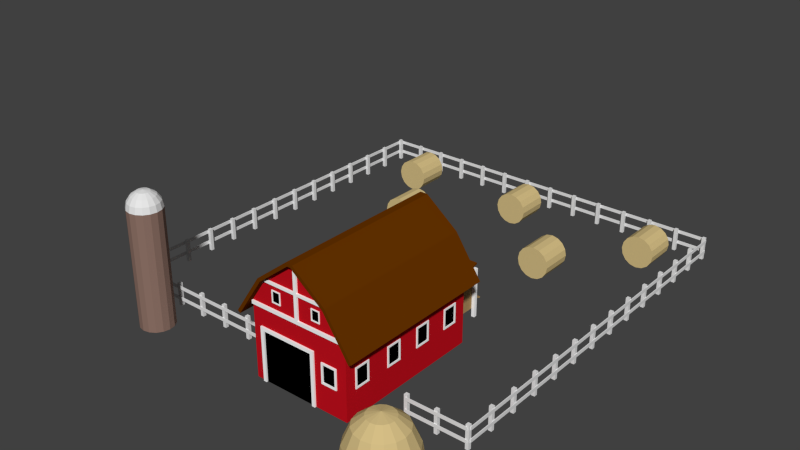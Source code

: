 # Source: farm.blend  (saved by Blender 2.76.0; exported with 4.5.12 LTS)
import bpy
from mathutils import Matrix  # noqa: F401  (used for matrix-valued properties, if any)

bpy.ops.wm.read_factory_settings(use_empty=True)
scene = bpy.context.scene
scene.name = 'Scene'

# ---- collections
col_collection_1 = bpy.data.collections.new('Collection 1'); scene.collection.children.link(col_collection_1)

# ---- materials (node trees are filled in below, after node groups)
mat_hay = bpy.data.materials.new('Hay')
mat_hay.alpha_threshold = 0.0
mat_hay.use_transparent_shadow = False
mat_hay.diffuse_color = (0.6724, 0.521, 0.2384, 1.0)
mat_hay.roughness = 0.5
mat_roof = bpy.data.materials.new('Roof')
mat_roof.alpha_threshold = 0.0
mat_roof.use_transparent_shadow = False
mat_roof.diffuse_color = (0.1329, 0.0331, 0.0, 1.0)
mat_roof.roughness = 0.5
mat_chickenbox = bpy.data.materials.new('ChickenBox')
mat_chickenbox.alpha_threshold = 0.0
mat_chickenbox.use_transparent_shadow = False
mat_chickenbox.diffuse_color = (0.4233, 0.2747, 0.117, 1.0)
mat_chickenbox.roughness = 0.5
mat_beams = bpy.data.materials.new('Beams')
mat_beams.alpha_threshold = 0.0
mat_beams.use_transparent_shadow = False
mat_beams.diffuse_color = (1.0, 1.0, 1.0, 1.0)
mat_beams.roughness = 0.5
mat_inside = bpy.data.materials.new('Inside')
mat_inside.alpha_threshold = 0.0
mat_inside.use_transparent_shadow = False
mat_inside.diffuse_color = (0.0, 0.0, 0.0, 1.0)
mat_inside.roughness = 0.5
mat_body = bpy.data.materials.new('Body')
mat_body.alpha_threshold = 0.0
mat_body.use_transparent_shadow = False
mat_body.diffuse_color = (0.2705, 0.1683, 0.1356, 1.0)
mat_body.roughness = 0.5
mat_top = bpy.data.materials.new('Top')
mat_top.alpha_threshold = 0.0
mat_top.use_transparent_shadow = False
mat_top.roughness = 0.5
mat_barn = bpy.data.materials.new('Barn')
mat_barn.alpha_threshold = 0.0
mat_barn.use_transparent_shadow = False
mat_barn.diffuse_color = (0.5596, 0.006014, 0.01333, 1.0)
mat_barn.roughness = 0.5

# ---- material node trees

# ---- world
world_world = bpy.data.worlds.new('World'); scene.world = world_world
world_world.color = (0.05088, 0.05088, 0.05088)
world_world.use_sun_shadow = False
world_world.sun_shadow_jitter_overblur = 0.0
world_world.cycles.sampling_method = 'MANUAL'
world_world.cycles.sample_map_resolution = 256

# ---- meshes
me_sphere_002 = bpy.data.meshes.new('Sphere.002')
me_sphere_002.from_pydata([(5.235, -3.0, 2.51), (4.586, -3.0, 1.951), (4.152, -3.0, 0.941), (4.0, -3.0, 0.004085), (5.293, -2.707, 2.51), (4.693, -2.459, 1.951), (4.293, -2.293, 0.941), (4.152, -2.235, 0.004085), (5.459, -2.459, 2.51), (5.0, -2.0, 1.951), (4.693, -1.693, 0.941), (4.586, -1.586, 0.004085), (5.707, -2.293, 2.51), (5.459, -1.693, 1.951), (5.293, -1.293, 0.941), (5.235, -1.152, 0.004085), (6.0, -2.235, 2.51), (6.0, -1.586, 1.951), (6.0, -1.152, 0.941), (6.0, -1.0, 0.004085), (6.293, -2.293, 2.51), (6.541, -1.693, 1.951), (6.707, -1.293, 0.941), (6.765, -1.152, 0.004085), (6.0, -3.0, 2.7), (6.541, -2.459, 2.51), (7.0, -2.0, 1.951), (7.307, -1.693, 0.941), (7.414, -1.586, 0.004085), (6.707, -2.707, 2.51), (7.307, -2.459, 1.951), (7.707, -2.293, 0.941), (7.848, -2.235, 0.004085), (6.765, -3.0, 2.51), (7.414, -3.0, 1.951), (7.848, -3.0, 0.941), (8.0, -3.0, 0.004085), (6.707, -3.293, 2.51), (7.307, -3.541, 1.951), (7.707, -3.707, 0.941), (7.848, -3.765, 0.004085), (6.541, -3.541, 2.51), (7.0, -4.0, 1.951), (7.307, -4.307, 0.941), (7.414, -4.414, 0.004085), (6.293, -3.707, 2.51), (6.541, -4.307, 1.951), (6.707, -4.707, 0.941), (6.765, -4.848, 0.004085), (6.0, -3.765, 2.51), (6.0, -4.414, 1.951), (6.0, -4.848, 0.941), (6.0, -5.0, 0.004085), (5.707, -3.707, 2.51), (5.459, -4.307, 1.951), (5.293, -4.707, 0.941), (5.235, -4.848, 0.004085), (5.459, -3.541, 2.51), (5.0, -4.0, 1.951), (4.693, -4.307, 0.941), (4.586, -4.414, 0.004085), (5.293, -3.293, 2.51), (4.693, -3.541, 1.951), (4.293, -3.707, 0.941), (4.152, -3.765, 0.004085)], [], [(2, 1, 5, 6), (3, 2, 6, 7), (1, 0, 4, 5), (7, 6, 10, 11), (5, 4, 8, 9), (6, 5, 9, 10), (11, 10, 14, 15), (9, 8, 12, 13), (10, 9, 13, 14), (14, 13, 17, 18), (15, 14, 18, 19), (13, 12, 16, 17), (18, 17, 21, 22), (19, 18, 22, 23), (17, 16, 20, 21), (23, 22, 27, 28), (21, 20, 25, 26), (22, 21, 26, 27), (26, 25, 29, 30), (27, 26, 30, 31), (28, 27, 31, 32), (31, 30, 34, 35), (32, 31, 35, 36), (30, 29, 33, 34), (36, 35, 39, 40), (34, 33, 37, 38), (35, 34, 38, 39), (40, 39, 43, 44), (38, 37, 41, 42), (39, 38, 42, 43), (43, 42, 46, 47), (44, 43, 47, 48), (42, 41, 45, 46), (47, 46, 50, 51), (48, 47, 51, 52), (46, 45, 49, 50), (52, 51, 55, 56), (50, 49, 53, 54), (51, 50, 54, 55), (56, 55, 59, 60), (54, 53, 57, 58), (55, 54, 58, 59), (59, 58, 62, 63), (60, 59, 63, 64), (58, 57, 61, 62), (0, 24, 4), (4, 24, 8), (8, 24, 12), (12, 24, 16), (16, 24, 20), (20, 24, 25), (25, 24, 29), (29, 24, 33), (33, 24, 37), (37, 24, 41), (41, 24, 45), (45, 24, 49), (49, 24, 53), (53, 24, 57), (57, 24, 61), (63, 62, 1, 2), (61, 24, 0), (64, 63, 2, 3), (62, 61, 0, 1)])
me_sphere_002.materials.append(mat_hay)
me_sphere_002.use_remesh_preserve_volume = False
me_sphere_002.use_remesh_preserve_attributes = False
me_sphere_002.use_mirror_vertex_groups = False
me_sphere_002.update()
me_cylinder_004 = bpy.data.meshes.new('Cylinder.004')
me_cylinder_004.from_pydata([(2.0, 17.0, 1.0), (2.0, 15.0, 1.0), (2.0, 17.0, 2.0), (2.0, 15.0, 2.0), (2.383, 17.0, 1.924), (2.383, 15.0, 1.924), (2.707, 17.0, 1.707), (2.707, 15.0, 1.707), (2.924, 17.0, 1.383), (2.924, 15.0, 1.383), (3.0, 17.0, 1.0), (3.0, 15.0, 1.0), (2.924, 17.0, 0.6173), (2.924, 15.0, 0.6173), (2.707, 17.0, 0.2929), (2.707, 15.0, 0.2929), (2.383, 17.0, 0.07612), (2.383, 15.0, 0.07612), (2.0, 17.0, 5.96e-08), (2.0, 15.0, 0.0), (1.617, 17.0, 0.07612), (1.617, 15.0, 0.07612), (1.293, 17.0, 0.2929), (1.293, 15.0, 0.2929), (1.076, 17.0, 0.6173), (1.076, 15.0, 0.6173), (1.0, 17.0, 1.0), (1.0, 15.0, 1.0), (1.076, 17.0, 1.383), (1.076, 15.0, 1.383), (1.293, 17.0, 1.707), (1.293, 15.0, 1.707), (1.617, 17.0, 1.924), (1.617, 15.0, 1.924)], [], [(0, 2, 4), (1, 5, 3), (2, 3, 5, 4), (0, 4, 6), (1, 7, 5), (4, 5, 7, 6), (0, 6, 8), (1, 9, 7), (6, 7, 9, 8), (0, 8, 10), (1, 11, 9), (8, 9, 11, 10), (0, 10, 12), (1, 13, 11), (10, 11, 13, 12), (0, 12, 14), (1, 15, 13), (12, 13, 15, 14), (0, 14, 16), (1, 17, 15), (14, 15, 17, 16), (0, 16, 18), (1, 19, 17), (16, 17, 19, 18), (0, 18, 20), (1, 21, 19), (18, 19, 21, 20), (0, 20, 22), (1, 23, 21), (20, 21, 23, 22), (0, 22, 24), (1, 25, 23), (22, 23, 25, 24), (0, 24, 26), (1, 27, 25), (24, 25, 27, 26), (0, 26, 28), (1, 29, 27), (26, 27, 29, 28), (0, 28, 30), (1, 31, 29), (28, 29, 31, 30), (0, 30, 32), (1, 33, 31), (30, 31, 33, 32), (0, 32, 2), (1, 3, 33), (32, 33, 3, 2)])
me_cylinder_004.materials.append(mat_hay)
me_cylinder_004.use_remesh_preserve_volume = False
me_cylinder_004.use_remesh_preserve_attributes = False
me_cylinder_004.use_mirror_vertex_groups = False
me_cylinder_004.update()
me_cylinder_003 = bpy.data.meshes.new('Cylinder.003')
me_cylinder_003.from_pydata([(-8.0, 17.0, 1.0), (-8.0, 15.0, 1.0), (-8.0, 17.0, 2.0), (-8.0, 15.0, 2.0), (-7.617, 17.0, 1.924), (-7.617, 15.0, 1.924), (-7.293, 17.0, 1.707), (-7.293, 15.0, 1.707), (-7.076, 17.0, 1.383), (-7.076, 15.0, 1.383), (-7.0, 17.0, 1.0), (-7.0, 15.0, 1.0), (-7.076, 17.0, 0.6173), (-7.076, 15.0, 0.6173), (-7.293, 17.0, 0.2929), (-7.293, 15.0, 0.2929), (-7.617, 17.0, 0.07612), (-7.617, 15.0, 0.07612), (-8.0, 17.0, 5.96e-08), (-8.0, 15.0, 0.0), (-8.383, 17.0, 0.07612), (-8.383, 15.0, 0.07612), (-8.707, 17.0, 0.2929), (-8.707, 15.0, 0.2929), (-8.924, 17.0, 0.6173), (-8.924, 15.0, 0.6173), (-9.0, 17.0, 1.0), (-9.0, 15.0, 1.0), (-8.924, 17.0, 1.383), (-8.924, 15.0, 1.383), (-8.707, 17.0, 1.707), (-8.707, 15.0, 1.707), (-8.383, 17.0, 1.924), (-8.383, 15.0, 1.924)], [], [(0, 2, 4), (1, 5, 3), (2, 3, 5, 4), (0, 4, 6), (1, 7, 5), (4, 5, 7, 6), (0, 6, 8), (1, 9, 7), (6, 7, 9, 8), (0, 8, 10), (1, 11, 9), (8, 9, 11, 10), (0, 10, 12), (1, 13, 11), (10, 11, 13, 12), (0, 12, 14), (1, 15, 13), (12, 13, 15, 14), (0, 14, 16), (1, 17, 15), (14, 15, 17, 16), (0, 16, 18), (1, 19, 17), (16, 17, 19, 18), (0, 18, 20), (1, 21, 19), (18, 19, 21, 20), (0, 20, 22), (1, 23, 21), (20, 21, 23, 22), (0, 22, 24), (1, 25, 23), (22, 23, 25, 24), (0, 24, 26), (1, 27, 25), (24, 25, 27, 26), (0, 26, 28), (1, 29, 27), (26, 27, 29, 28), (0, 28, 30), (1, 31, 29), (28, 29, 31, 30), (0, 30, 32), (1, 33, 31), (30, 31, 33, 32), (0, 32, 2), (1, 3, 33), (32, 33, 3, 2)])
me_cylinder_003.materials.append(mat_hay)
me_cylinder_003.use_remesh_preserve_volume = False
me_cylinder_003.use_remesh_preserve_attributes = False
me_cylinder_003.use_mirror_vertex_groups = False
me_cylinder_003.update()
me_cylinder_002 = bpy.data.meshes.new('Cylinder.002')
me_cylinder_002.from_pydata([(6.0, 22.0, 1.0), (6.0, 20.0, 1.0), (6.0, 22.0, 2.0), (6.0, 20.0, 2.0), (6.383, 22.0, 1.924), (6.383, 20.0, 1.924), (6.707, 22.0, 1.707), (6.707, 20.0, 1.707), (6.924, 22.0, 1.383), (6.924, 20.0, 1.383), (7.0, 22.0, 1.0), (7.0, 20.0, 1.0), (6.924, 22.0, 0.6173), (6.924, 20.0, 0.6173), (6.707, 22.0, 0.2929), (6.707, 20.0, 0.2929), (6.383, 22.0, 0.07612), (6.383, 20.0, 0.07612), (6.0, 22.0, 5.96e-08), (6.0, 20.0, 0.0), (5.617, 22.0, 0.07612), (5.617, 20.0, 0.07612), (5.293, 22.0, 0.2929), (5.293, 20.0, 0.2929), (5.076, 22.0, 0.6173), (5.076, 20.0, 0.6173), (5.0, 22.0, 1.0), (5.0, 20.0, 1.0), (5.076, 22.0, 1.383), (5.076, 20.0, 1.383), (5.293, 22.0, 1.707), (5.293, 20.0, 1.707), (5.617, 22.0, 1.924), (5.617, 20.0, 1.924)], [], [(0, 2, 4), (1, 5, 3), (2, 3, 5, 4), (0, 4, 6), (1, 7, 5), (4, 5, 7, 6), (0, 6, 8), (1, 9, 7), (6, 7, 9, 8), (0, 8, 10), (1, 11, 9), (8, 9, 11, 10), (0, 10, 12), (1, 13, 11), (10, 11, 13, 12), (0, 12, 14), (1, 15, 13), (12, 13, 15, 14), (0, 14, 16), (1, 17, 15), (14, 15, 17, 16), (0, 16, 18), (1, 19, 17), (16, 17, 19, 18), (0, 18, 20), (1, 21, 19), (18, 19, 21, 20), (0, 20, 22), (1, 23, 21), (20, 21, 23, 22), (0, 22, 24), (1, 25, 23), (22, 23, 25, 24), (0, 24, 26), (1, 27, 25), (24, 25, 27, 26), (0, 26, 28), (1, 29, 27), (26, 27, 29, 28), (0, 28, 30), (1, 31, 29), (28, 29, 31, 30), (0, 30, 32), (1, 33, 31), (30, 31, 33, 32), (0, 32, 2), (1, 3, 33), (32, 33, 3, 2)])
me_cylinder_002.materials.append(mat_hay)
me_cylinder_002.use_remesh_preserve_volume = False
me_cylinder_002.use_remesh_preserve_attributes = False
me_cylinder_002.use_mirror_vertex_groups = False
me_cylinder_002.update()
me_cylinder_001 = bpy.data.meshes.new('Cylinder.001')
me_cylinder_001.from_pydata([(-3.0, 22.0, 1.0), (-3.0, 20.0, 1.0), (-3.0, 22.0, 2.0), (-3.0, 20.0, 2.0), (-2.617, 22.0, 1.924), (-2.617, 20.0, 1.924), (-2.293, 22.0, 1.707), (-2.293, 20.0, 1.707), (-2.076, 22.0, 1.383), (-2.076, 20.0, 1.383), (-2.0, 22.0, 1.0), (-2.0, 20.0, 1.0), (-2.076, 22.0, 0.6173), (-2.076, 20.0, 0.6173), (-2.293, 22.0, 0.2929), (-2.293, 20.0, 0.2929), (-2.617, 22.0, 0.07612), (-2.617, 20.0, 0.07612), (-3.0, 22.0, 5.96e-08), (-3.0, 20.0, 0.0), (-3.383, 22.0, 0.07612), (-3.383, 20.0, 0.07612), (-3.707, 22.0, 0.2929), (-3.707, 20.0, 0.2929), (-3.924, 22.0, 0.6173), (-3.924, 20.0, 0.6173), (-4.0, 22.0, 1.0), (-4.0, 20.0, 1.0), (-3.924, 22.0, 1.383), (-3.924, 20.0, 1.383), (-3.707, 22.0, 1.707), (-3.707, 20.0, 1.707), (-3.383, 22.0, 1.924), (-3.383, 20.0, 1.924)], [], [(0, 2, 4), (1, 5, 3), (2, 3, 5, 4), (0, 4, 6), (1, 7, 5), (4, 5, 7, 6), (0, 6, 8), (1, 9, 7), (6, 7, 9, 8), (0, 8, 10), (1, 11, 9), (8, 9, 11, 10), (0, 10, 12), (1, 13, 11), (10, 11, 13, 12), (0, 12, 14), (1, 15, 13), (12, 13, 15, 14), (0, 14, 16), (1, 17, 15), (14, 15, 17, 16), (0, 16, 18), (1, 19, 17), (16, 17, 19, 18), (0, 18, 20), (1, 21, 19), (18, 19, 21, 20), (0, 20, 22), (1, 23, 21), (20, 21, 23, 22), (0, 22, 24), (1, 25, 23), (22, 23, 25, 24), (0, 24, 26), (1, 27, 25), (24, 25, 27, 26), (0, 26, 28), (1, 29, 27), (26, 27, 29, 28), (0, 28, 30), (1, 31, 29), (28, 29, 31, 30), (0, 30, 32), (1, 33, 31), (30, 31, 33, 32), (0, 32, 2), (1, 3, 33), (32, 33, 3, 2)])
me_cylinder_001.materials.append(mat_hay)
me_cylinder_001.use_remesh_preserve_volume = False
me_cylinder_001.use_remesh_preserve_attributes = False
me_cylinder_001.use_mirror_vertex_groups = False
me_cylinder_001.update()
me_cylinder = bpy.data.meshes.new('Cylinder')
me_cylinder.from_pydata([(-11.0, 22.0, 1.0), (-11.0, 20.0, 1.0), (-11.0, 22.0, 2.0), (-11.0, 20.0, 2.0), (-10.62, 22.0, 1.924), (-10.62, 20.0, 1.924), (-10.29, 22.0, 1.707), (-10.29, 20.0, 1.707), (-10.08, 22.0, 1.383), (-10.08, 20.0, 1.383), (-10.0, 22.0, 1.0), (-10.0, 20.0, 1.0), (-10.08, 22.0, 0.6173), (-10.08, 20.0, 0.6173), (-10.29, 22.0, 0.2929), (-10.29, 20.0, 0.2929), (-10.62, 22.0, 0.07612), (-10.62, 20.0, 0.07612), (-11.0, 22.0, 5.96e-08), (-11.0, 20.0, 0.0), (-11.38, 22.0, 0.07612), (-11.38, 20.0, 0.07612), (-11.71, 22.0, 0.2929), (-11.71, 20.0, 0.2929), (-11.92, 22.0, 0.6173), (-11.92, 20.0, 0.6173), (-12.0, 22.0, 1.0), (-12.0, 20.0, 1.0), (-11.92, 22.0, 1.383), (-11.92, 20.0, 1.383), (-11.71, 22.0, 1.707), (-11.71, 20.0, 1.707), (-11.38, 22.0, 1.924), (-11.38, 20.0, 1.924)], [], [(0, 2, 4), (1, 5, 3), (2, 3, 5, 4), (0, 4, 6), (1, 7, 5), (4, 5, 7, 6), (0, 6, 8), (1, 9, 7), (6, 7, 9, 8), (0, 8, 10), (1, 11, 9), (8, 9, 11, 10), (0, 10, 12), (1, 13, 11), (10, 11, 13, 12), (0, 12, 14), (1, 15, 13), (12, 13, 15, 14), (0, 14, 16), (1, 17, 15), (14, 15, 17, 16), (0, 16, 18), (1, 19, 17), (16, 17, 19, 18), (0, 18, 20), (1, 21, 19), (18, 19, 21, 20), (0, 20, 22), (1, 23, 21), (20, 21, 23, 22), (0, 22, 24), (1, 25, 23), (22, 23, 25, 24), (0, 24, 26), (1, 27, 25), (24, 25, 27, 26), (0, 26, 28), (1, 29, 27), (26, 27, 29, 28), (0, 28, 30), (1, 31, 29), (28, 29, 31, 30), (0, 30, 32), (1, 33, 31), (30, 31, 33, 32), (0, 32, 2), (1, 3, 33), (32, 33, 3, 2)])
me_cylinder.materials.append(mat_hay)
me_cylinder.use_remesh_preserve_volume = False
me_cylinder.use_remesh_preserve_attributes = False
me_cylinder.use_mirror_vertex_groups = False
me_cylinder.update()
me_cube_010 = bpy.data.meshes.new('Cube.010')
me_cube_010.from_pydata([(-2.4, 9.6, 0.0), (-2.4, 9.6, 3.0), (-2.2, 9.6, 0.0), (-2.2, 9.6, 3.0), (-2.4, 9.4, 0.0), (-2.4, 9.4, 3.0), (-2.2, 9.4, 0.0), (-2.2, 9.4, 3.0), (1.8, 9.6, 1.192e-07), (1.8, 9.6, 3.0), (2.0, 9.6, 1.192e-07), (2.0, 9.6, 3.0), (1.8, 9.4, 1.192e-07), (1.8, 9.4, 3.0), (2.0, 9.4, 1.192e-07), (2.0, 9.4, 3.0), (1.8, 7.4, 1.192e-07), (1.8, 7.4, 2.5), (2.0, 7.4, 1.192e-07), (2.0, 7.4, 2.5), (1.8, 7.2, 1.192e-07), (1.8, 7.2, 2.5), (2.0, 7.2, 1.192e-07), (2.0, 7.2, 2.5), (-2.4, 7.4, 0.0), (-2.4, 7.4, 2.5), (-2.2, 7.4, 0.0), (-2.2, 7.4, 2.5), (-2.4, 7.2, 0.0), (-2.4, 7.2, 2.5), (-2.2, 7.2, 0.0), (-2.2, 7.2, 2.5), (-2.2, 9.4, 0.5), (-2.2, 9.4, 3.0), (1.8, 9.4, 0.5), (1.8, 9.4, 3.0), (-2.2, 7.4, 0.5), (-2.2, 7.4, 2.5), (1.8, 7.4, 0.5), (1.8, 7.4, 2.5), (-2.2, 9.376, 3.097), (1.8, 9.376, 3.097), (1.8, 7.376, 2.597), (-2.2, 7.376, 2.597), (-2.2, 9.788, 3.097), (1.8, 9.788, 3.097), (-2.2, 9.764, 3.194), (1.8, 9.764, 3.194), (1.8, 7.206, 2.451), (-2.2, 7.206, 2.451), (1.8, 7.182, 2.549), (-2.2, 7.182, 2.549), (1.1, 9.5, 0.8), (1.1, 9.5, 2.3), (1.3, 9.5, 0.6), (1.3, 9.5, 2.5), (1.1, 9.4, 0.8), (1.1, 9.4, 2.3), (1.3, 9.4, 0.6), (1.3, 9.4, 2.5), (0.1, 9.5, 2.3), (-0.1, 9.5, 2.5), (0.1, 9.4, 2.3), (-0.1, 9.4, 2.5), (0.1, 9.5, 0.8), (-0.1, 9.5, 0.6), (0.1, 9.4, 0.8), (-0.1, 9.4, 0.6), (0.2, 11.29, -0.01793), (0.2, 11.33, 0.0727), (1.0, 11.29, -0.01793), (1.0, 11.33, 0.0727), (0.2, 9.473, 0.8273), (0.2, 9.515, 0.9179), (1.0, 9.473, 0.8273), (1.0, 9.515, 0.9179)], [], [(1, 3, 2, 0), (3, 7, 6, 2), (7, 5, 4, 6), (5, 1, 0, 4), (5, 7, 3, 1), (9, 11, 10, 8), (11, 15, 14, 10), (15, 13, 12, 14), (13, 9, 8, 12), (13, 15, 11, 9), (17, 19, 18, 16), (19, 23, 22, 18), (23, 21, 20, 22), (21, 17, 16, 20), (21, 23, 19, 17), (25, 27, 26, 24), (27, 31, 30, 26), (31, 29, 28, 30), (29, 25, 24, 28), (29, 31, 27, 25), (35, 39, 38, 34), (39, 37, 36, 38), (37, 33, 32, 36), (32, 34, 38, 36), (37, 39, 48, 49), (43, 42, 41, 40), (33, 40, 46, 44), (33, 37, 43, 40), (39, 35, 41, 42), (45, 44, 46, 47), (35, 33, 44, 45), (40, 41, 47, 46), (41, 35, 45, 47), (49, 48, 50, 51), (39, 42, 50, 48), (42, 43, 51, 50), (43, 37, 49, 51), (53, 55, 54, 52), (55, 59, 58, 54), (34, 58, 59, 35), (57, 53, 52, 56), (32, 67, 58, 34), (32, 33, 63, 67), (55, 53, 60, 61), (53, 57, 62, 60), (59, 55, 61, 63), (69, 71, 70, 68), (61, 60, 64, 65), (60, 62, 66, 64), (63, 61, 65, 67), (66, 56, 52, 64), (58, 67, 65, 54), (52, 54, 65, 64), (33, 35, 59, 63), (71, 75, 74, 70), (75, 73, 72, 74), (73, 69, 68, 72), (68, 70, 74, 72), (73, 75, 71, 69), (57, 56, 66, 62)])
me_cube_010.polygons.foreach_set('material_index', [2, 2, 2, 2, 2, 2, 2, 2, 2, 2, 2, 2, 2, 1, 2, 2, 1, 2, 2, 2, 1, 1, 1, 1, 0, 0, 0, 0, 0, 0, 0, 0, 0, 0, 0, 0, 0, 1, 1, 1, 1, 1, 1, 1, 1, 1, 1, 1, 1, 1, 1, 1, 1, 1, 1, 1, 1, 1, 1, 3])
me_cube_010.materials.append(mat_roof)
me_cube_010.materials.append(mat_chickenbox)
me_cube_010.materials.append(mat_beams)
me_cube_010.materials.append(mat_inside)
me_cube_010.use_remesh_preserve_volume = False
me_cube_010.use_remesh_preserve_attributes = False
me_cube_010.use_mirror_vertex_groups = False
me_cube_010.update()
me_cube_005 = bpy.data.meshes.new('Cube.005')
me_cube_005.from_pydata([(6.7, -0.05, 0.6), (8.5, -0.05, 0.6), (6.7, 6.407e-07, 0.6), (8.5, 5.066e-07, 0.6), (6.7, -0.05, 0.4), (8.5, -0.05, 0.4), (6.7, 6.407e-07, 0.4), (8.5, 5.066e-07, 0.4), (6.7, -0.05, 1.3), (8.5, -0.05, 1.3), (6.7, 6.407e-07, 1.3), (8.5, 5.066e-07, 1.3), (6.7, -0.05, 1.1), (8.5, -0.05, 1.1), (6.7, 6.407e-07, 1.1), (8.5, 5.066e-07, 1.1), (6.6, 8.196e-07, 0.0), (6.6, 8.196e-07, 1.4), (6.6, 0.2, 0.0), (6.6, 0.2, 1.4), (6.8, 7.898e-07, 0.0), (6.8, 7.898e-07, 1.4), (6.8, 0.2, 0.0), (6.8, 0.2, 1.4), (4.901, -0.05, 0.6), (6.701, -0.05, 0.6), (4.901, 9.537e-07, 0.6), (6.701, 8.196e-07, 0.6), (4.901, -0.05, 0.4), (6.701, -0.05, 0.4), (4.901, 9.537e-07, 0.4), (6.701, 8.196e-07, 0.4), (4.901, -0.05, 1.3), (6.701, -0.05, 1.3), (4.901, 9.537e-07, 1.3), (6.701, 8.196e-07, 1.3), (4.901, -0.05, 1.1), (6.701, -0.05, 1.1), (4.901, 9.537e-07, 1.1), (6.701, 8.196e-07, 1.1), (4.801, 1.14e-06, 0.0), (4.801, 1.14e-06, 1.4), (4.801, 0.2, 0.0), (4.801, 0.2, 1.4), (5.001, 1.103e-06, 0.0), (5.001, 1.103e-06, 1.4), (5.001, 0.2, 0.0), (5.001, 0.2, 1.4), (8.65, 21.7, 0.6), (8.65, 23.5, 0.6), (8.6, 21.7, 0.6), (8.6, 23.5, 0.6), (8.65, 21.7, 0.4), (8.65, 23.5, 0.4), (8.6, 21.7, 0.4), (8.6, 23.5, 0.4), (8.65, 21.7, 1.3), (8.65, 23.5, 1.3), (8.6, 21.7, 1.3), (8.6, 23.5, 1.3), (8.65, 21.7, 1.1), (8.65, 23.5, 1.1), (8.6, 21.7, 1.1), (8.6, 23.5, 1.1), (8.6, 21.6, 0.0), (8.6, 21.6, 1.4), (8.4, 21.6, 0.0), (8.4, 21.6, 1.4), (8.6, 21.8, 0.0), (8.6, 21.8, 1.4), (8.4, 21.8, 0.0), (8.4, 21.8, 1.4), (8.65, 19.9, 0.6), (8.65, 21.7, 0.6), (8.6, 19.9, 0.6), (8.6, 21.7, 0.6), (8.65, 19.9, 0.4), (8.65, 21.7, 0.4), (8.6, 19.9, 0.4), (8.6, 21.7, 0.4), (8.65, 19.9, 1.3), (8.65, 21.7, 1.3), (8.6, 19.9, 1.3), (8.6, 21.7, 1.3), (8.65, 19.9, 1.1), (8.65, 21.7, 1.1), (8.6, 19.9, 1.1), (8.6, 21.7, 1.1), (8.6, 19.8, 0.0), (8.6, 19.8, 1.4), (8.4, 19.8, 0.0), (8.4, 19.8, 1.4), (8.6, 20.0, 0.0), (8.6, 20.0, 1.4), (8.4, 20.0, 0.0), (8.4, 20.0, 1.4), (8.65, 18.1, 0.6), (8.65, 19.9, 0.6), (8.6, 18.1, 0.6), (8.6, 19.9, 0.6), (8.65, 18.1, 0.4), (8.65, 19.9, 0.4), (8.6, 18.1, 0.4), (8.6, 19.9, 0.4), (8.65, 18.1, 1.3), (8.65, 19.9, 1.3), (8.6, 18.1, 1.3), (8.6, 19.9, 1.3), (8.65, 18.1, 1.1), (8.65, 19.9, 1.1), (8.6, 18.1, 1.1), (8.6, 19.9, 1.1), (8.6, 18.0, 0.0), (8.6, 18.0, 1.4), (8.4, 18.0, 0.0), (8.4, 18.0, 1.4), (8.6, 18.2, 0.0), (8.6, 18.2, 1.4), (8.4, 18.2, 0.0), (8.4, 18.2, 1.4), (8.65, 16.3, 0.6), (8.65, 18.1, 0.6), (8.6, 16.3, 0.6), (8.6, 18.1, 0.6), (8.65, 16.3, 0.4), (8.65, 18.1, 0.4), (8.6, 16.3, 0.4), (8.6, 18.1, 0.4), (8.65, 16.3, 1.3), (8.65, 18.1, 1.3), (8.6, 16.3, 1.3), (8.6, 18.1, 1.3), (8.65, 16.3, 1.1), (8.65, 18.1, 1.1), (8.6, 16.3, 1.1), (8.6, 18.1, 1.1), (8.6, 16.2, 0.0), (8.6, 16.2, 1.4), (8.4, 16.2, 0.0), (8.4, 16.2, 1.4), (8.6, 16.4, 0.0), (8.6, 16.4, 1.4), (8.4, 16.4, 0.0), (8.4, 16.4, 1.4), (8.65, 14.5, 0.6), (8.65, 16.3, 0.6), (8.6, 14.5, 0.6), (8.6, 16.3, 0.6), (8.65, 14.5, 0.4), (8.65, 16.3, 0.4), (8.6, 14.5, 0.4), (8.6, 16.3, 0.4), (8.65, 14.5, 1.3), (8.65, 16.3, 1.3), (8.6, 14.5, 1.3), (8.6, 16.3, 1.3), (8.65, 14.5, 1.1), (8.65, 16.3, 1.1), (8.6, 14.5, 1.1), (8.6, 16.3, 1.1), (8.6, 14.4, 0.0), (8.6, 14.4, 1.4), (8.4, 14.4, 0.0), (8.4, 14.4, 1.4), (8.6, 14.6, 0.0), (8.6, 14.6, 1.4), (8.4, 14.6, 0.0), (8.4, 14.6, 1.4), (8.65, 12.7, 0.6), (8.65, 14.5, 0.6), (8.6, 12.7, 0.6), (8.6, 14.5, 0.6), (8.65, 12.7, 0.4), (8.65, 14.5, 0.4), (8.6, 12.7, 0.4), (8.6, 14.5, 0.4), (8.65, 12.7, 1.3), (8.65, 14.5, 1.3), (8.6, 12.7, 1.3), (8.6, 14.5, 1.3), (8.65, 12.7, 1.1), (8.65, 14.5, 1.1), (8.6, 12.7, 1.1), (8.6, 14.5, 1.1), (8.6, 12.6, 0.0), (8.6, 12.6, 1.4), (8.4, 12.6, 0.0), (8.4, 12.6, 1.4), (8.6, 12.8, 0.0), (8.6, 12.8, 1.4), (8.4, 12.8, 0.0), (8.4, 12.8, 1.4), (8.65, 10.9, 0.6), (8.65, 12.7, 0.6), (8.6, 10.9, 0.6), (8.6, 12.7, 0.6), (8.65, 10.9, 0.4), (8.65, 12.7, 0.4), (8.6, 10.9, 0.4), (8.6, 12.7, 0.4), (8.65, 10.9, 1.3), (8.65, 12.7, 1.3), (8.6, 10.9, 1.3), (8.6, 12.7, 1.3), (8.65, 10.9, 1.1), (8.65, 12.7, 1.1), (8.6, 10.9, 1.1), (8.6, 12.7, 1.1), (8.6, 10.8, 0.0), (8.6, 10.8, 1.4), (8.4, 10.8, 0.0), (8.4, 10.8, 1.4), (8.6, 11.0, 0.0), (8.6, 11.0, 1.4), (8.4, 11.0, 0.0), (8.4, 11.0, 1.4), (8.65, 9.105, 0.6), (8.65, 10.9, 0.6), (8.6, 9.105, 0.6), (8.6, 10.9, 0.6), (8.65, 9.105, 0.4), (8.65, 10.9, 0.4), (8.6, 9.105, 0.4), (8.6, 10.9, 0.4), (8.65, 9.105, 1.3), (8.65, 10.9, 1.3), (8.6, 9.105, 1.3), (8.6, 10.9, 1.3), (8.65, 9.105, 1.1), (8.65, 10.9, 1.1), (8.6, 9.105, 1.1), (8.6, 10.9, 1.1), (8.6, 9.005, 0.0), (8.6, 9.005, 1.4), (8.4, 9.005, 0.0), (8.4, 9.005, 1.4), (8.6, 9.205, 0.0), (8.6, 9.205, 1.4), (8.4, 9.205, 0.0), (8.4, 9.205, 1.4), (8.65, 7.306, 0.6), (8.65, 9.106, 0.6), (8.6, 7.306, 0.6), (8.6, 9.106, 0.6), (8.65, 7.306, 0.4), (8.65, 9.106, 0.4), (8.6, 7.306, 0.4), (8.6, 9.106, 0.4), (8.65, 7.306, 1.3), (8.65, 9.106, 1.3), (8.6, 7.306, 1.3), (8.6, 9.106, 1.3), (8.65, 7.306, 1.1), (8.65, 9.106, 1.1), (8.6, 7.306, 1.1), (8.6, 9.106, 1.1), (8.6, 7.206, 0.0), (8.6, 7.206, 1.4), (8.4, 7.206, 0.0), (8.4, 7.206, 1.4), (8.6, 7.406, 0.0), (8.6, 7.406, 1.4), (8.4, 7.406, 0.0), (8.4, 7.406, 1.4), (8.65, 5.506, 0.6), (8.65, 7.306, 0.6), (8.6, 5.506, 0.6), (8.6, 7.306, 0.6), (8.65, 5.506, 0.4), (8.65, 7.306, 0.4), (8.6, 5.506, 0.4), (8.6, 7.306, 0.4), (8.65, 5.506, 1.3), (8.65, 7.306, 1.3), (8.6, 5.506, 1.3), (8.6, 7.306, 1.3), (8.65, 5.506, 1.1), (8.65, 7.306, 1.1), (8.6, 5.506, 1.1), (8.6, 7.306, 1.1), (8.6, 5.406, 0.0), (8.6, 5.406, 1.4), (8.4, 5.406, 0.0), (8.4, 5.406, 1.4), (8.6, 5.606, 0.0), (8.6, 5.606, 1.4), (8.4, 5.606, 0.0), (8.4, 5.606, 1.4), (8.65, 3.707, 0.6), (8.65, 5.507, 0.6), (8.6, 3.707, 0.6), (8.6, 5.507, 0.6), (8.65, 3.707, 0.4), (8.65, 5.507, 0.4), (8.6, 3.707, 0.4), (8.6, 5.507, 0.4), (8.65, 3.707, 1.3), (8.65, 5.507, 1.3), (8.6, 3.707, 1.3), (8.6, 5.507, 1.3), (8.65, 3.707, 1.1), (8.65, 5.507, 1.1), (8.6, 3.707, 1.1), (8.6, 5.507, 1.1), (8.6, 3.607, 0.0), (8.6, 3.607, 1.4), (8.4, 3.607, 0.0), (8.4, 3.607, 1.4), (8.6, 3.807, 0.0), (8.6, 3.807, 1.4), (8.4, 3.807, 0.0), (8.4, 3.807, 1.4), (8.65, 1.908, 0.6), (8.65, 3.708, 0.6), (8.6, 1.908, 0.6), (8.6, 3.708, 0.6), (8.65, 1.908, 0.4), (8.65, 3.708, 0.4), (8.6, 1.908, 0.4), (8.6, 3.708, 0.4), (8.65, 1.908, 1.3), (8.65, 3.708, 1.3), (8.6, 1.908, 1.3), (8.6, 3.708, 1.3), (8.65, 1.908, 1.1), (8.65, 3.708, 1.1), (8.6, 1.908, 1.1), (8.6, 3.708, 1.1), (8.6, 1.808, 0.0), (8.6, 1.808, 1.4), (8.4, 1.808, 0.0), (8.4, 1.808, 1.4), (8.6, 2.008, 0.0), (8.6, 2.008, 1.4), (8.4, 2.008, 0.0), (8.4, 2.008, 1.4), (8.65, 0.1084, 0.6), (8.65, 1.908, 0.6), (8.6, 0.1084, 0.6), (8.6, 1.908, 0.6), (8.65, 0.1084, 0.4), (8.65, 1.908, 0.4), (8.6, 0.1084, 0.4), (8.6, 1.908, 0.4), (8.65, 0.1084, 1.3), (8.65, 1.908, 1.3), (8.6, 0.1084, 1.3), (8.6, 1.908, 1.3), (8.65, 0.1084, 1.1), (8.65, 1.908, 1.1), (8.6, 0.1084, 1.1), (8.6, 1.908, 1.1), (8.6, 0.008394, 0.0), (8.6, 0.008394, 1.4), (8.4, 0.008394, 0.0), (8.4, 0.008394, 1.4), (8.6, 0.2084, 0.0), (8.6, 0.2084, 1.4), (8.4, 0.2084, 0.0), (8.4, 0.2084, 1.4), (-13.1, 23.65, 0.6), (-14.9, 23.65, 0.6), (-13.1, 23.6, 0.6), (-14.9, 23.6, 0.6), (-13.1, 23.65, 0.4), (-14.9, 23.65, 0.4), (-13.1, 23.6, 0.4), (-14.9, 23.6, 0.4), (-13.1, 23.65, 1.3), (-14.9, 23.65, 1.3), (-13.1, 23.6, 1.3), (-14.9, 23.6, 1.3), (-13.1, 23.65, 1.1), (-14.9, 23.65, 1.1), (-13.1, 23.6, 1.1), (-14.9, 23.6, 1.1), (-13.0, 23.6, 0.0), (-13.0, 23.6, 1.4), (-13.0, 23.4, 0.0), (-13.0, 23.4, 1.4), (-13.2, 23.6, 0.0), (-13.2, 23.6, 1.4), (-13.2, 23.4, 0.0), (-13.2, 23.4, 1.4), (-11.3, 23.65, 0.6), (-13.1, 23.65, 0.6), (-11.3, 23.6, 0.6), (-13.1, 23.6, 0.6), (-11.3, 23.65, 0.4), (-13.1, 23.65, 0.4), (-11.3, 23.6, 0.4), (-13.1, 23.6, 0.4), (-11.3, 23.65, 1.3), (-13.1, 23.65, 1.3), (-11.3, 23.6, 1.3), (-13.1, 23.6, 1.3), (-11.3, 23.65, 1.1), (-13.1, 23.65, 1.1), (-11.3, 23.6, 1.1), (-13.1, 23.6, 1.1), (-11.2, 23.6, 0.0), (-11.2, 23.6, 1.4), (-11.2, 23.4, 0.0), (-11.2, 23.4, 1.4), (-11.4, 23.6, 0.0), (-11.4, 23.6, 1.4), (-11.4, 23.4, 0.0), (-11.4, 23.4, 1.4), (-9.501, 23.65, 0.6), (-11.3, 23.65, 0.6), (-9.501, 23.6, 0.6), (-11.3, 23.6, 0.6), (-9.501, 23.65, 0.4), (-11.3, 23.65, 0.4), (-9.501, 23.6, 0.4), (-11.3, 23.6, 0.4), (-9.501, 23.65, 1.3), (-11.3, 23.65, 1.3), (-9.501, 23.6, 1.3), (-11.3, 23.6, 1.3), (-9.501, 23.65, 1.1), (-11.3, 23.65, 1.1), (-9.501, 23.6, 1.1), (-11.3, 23.6, 1.1), (-9.401, 23.6, 0.0), (-9.401, 23.6, 1.4), (-9.401, 23.4, 0.0), (-9.401, 23.4, 1.4), (-9.601, 23.6, 0.0), (-9.601, 23.6, 1.4), (-9.601, 23.4, 0.0), (-9.601, 23.4, 1.4), (-7.702, 23.65, 0.6), (-9.502, 23.65, 0.6), (-7.702, 23.6, 0.6), (-9.502, 23.6, 0.6), (-7.702, 23.65, 0.4), (-9.502, 23.65, 0.4), (-7.702, 23.6, 0.4), (-9.502, 23.6, 0.4), (-7.702, 23.65, 1.3), (-9.502, 23.65, 1.3), (-7.702, 23.6, 1.3), (-9.502, 23.6, 1.3), (-7.702, 23.65, 1.1), (-9.502, 23.65, 1.1), (-7.702, 23.6, 1.1), (-9.502, 23.6, 1.1), (-7.602, 23.6, 0.0), (-7.602, 23.6, 1.4), (-7.602, 23.4, 0.0), (-7.602, 23.4, 1.4), (-7.802, 23.6, 0.0), (-7.802, 23.6, 1.4), (-7.802, 23.4, 0.0), (-7.802, 23.4, 1.4), (-5.903, 23.65, 0.6), (-7.703, 23.65, 0.6), (-5.903, 23.6, 0.6), (-7.703, 23.6, 0.6), (-5.903, 23.65, 0.4), (-7.703, 23.65, 0.4), (-5.903, 23.6, 0.4), (-7.703, 23.6, 0.4), (-5.903, 23.65, 1.3), (-7.703, 23.65, 1.3), (-5.903, 23.6, 1.3), (-7.703, 23.6, 1.3), (-5.903, 23.65, 1.1), (-7.703, 23.65, 1.1), (-5.903, 23.6, 1.1), (-7.703, 23.6, 1.1), (-5.803, 23.6, 0.0), (-5.803, 23.6, 1.4), (-5.803, 23.4, 0.0), (-5.803, 23.4, 1.4), (-6.003, 23.6, 0.0), (-6.003, 23.6, 1.4), (-6.003, 23.4, 0.0), (-6.003, 23.4, 1.4), (-4.103, 23.65, 0.6), (-5.903, 23.65, 0.6), (-4.103, 23.6, 0.6), (-5.903, 23.6, 0.6), (-4.103, 23.65, 0.4), (-5.903, 23.65, 0.4), (-4.103, 23.6, 0.4), (-5.903, 23.6, 0.4), (-4.103, 23.65, 1.3), (-5.903, 23.65, 1.3), (-4.103, 23.6, 1.3), (-5.903, 23.6, 1.3), (-4.103, 23.65, 1.1), (-5.903, 23.65, 1.1), (-4.103, 23.6, 1.1), (-5.903, 23.6, 1.1), (-4.003, 23.6, 0.0), (-4.003, 23.6, 1.4), (-4.003, 23.4, 0.0), (-4.003, 23.4, 1.4), (-4.203, 23.6, 0.0), (-4.203, 23.6, 1.4), (-4.203, 23.4, 0.0), (-4.203, 23.4, 1.4), (-2.304, 23.65, 0.6), (-4.104, 23.65, 0.6), (-2.304, 23.6, 0.6), (-4.104, 23.6, 0.6), (-2.304, 23.65, 0.4), (-4.104, 23.65, 0.4), (-2.304, 23.6, 0.4), (-4.104, 23.6, 0.4), (-2.304, 23.65, 1.3), (-4.104, 23.65, 1.3), (-2.304, 23.6, 1.3), (-4.104, 23.6, 1.3), (-2.304, 23.65, 1.1), (-4.104, 23.65, 1.1), (-2.304, 23.6, 1.1), (-4.104, 23.6, 1.1), (-2.204, 23.6, 0.0), (-2.204, 23.6, 1.4), (-2.204, 23.4, 0.0), (-2.204, 23.4, 1.4), (-2.404, 23.6, 0.0), (-2.404, 23.6, 1.4), (-2.404, 23.4, 0.0), (-2.404, 23.4, 1.4), (-0.5049, 23.65, 0.6), (-2.305, 23.65, 0.6), (-0.5049, 23.6, 0.6), (-2.305, 23.6, 0.6), (-0.5049, 23.65, 0.4), (-2.305, 23.65, 0.4), (-0.5049, 23.6, 0.4), (-2.305, 23.6, 0.4), (-0.5049, 23.65, 1.3), (-2.305, 23.65, 1.3), (-0.5049, 23.6, 1.3), (-2.305, 23.6, 1.3), (-0.5049, 23.65, 1.1), (-2.305, 23.65, 1.1), (-0.5049, 23.6, 1.1), (-2.305, 23.6, 1.1), (-0.4049, 23.6, 0.0), (-0.4049, 23.6, 1.4), (-0.4049, 23.4, 0.0), (-0.4049, 23.4, 1.4), (-0.6049, 23.6, 0.0), (-0.6049, 23.6, 1.4), (-0.6049, 23.4, 0.0), (-0.6049, 23.4, 1.4), (1.294, 23.65, 0.6), (-0.5056, 23.65, 0.6), (1.294, 23.6, 0.6), (-0.5056, 23.6, 0.6), (1.294, 23.65, 0.4), (-0.5056, 23.65, 0.4), (1.294, 23.6, 0.4), (-0.5056, 23.6, 0.4), (1.294, 23.65, 1.3), (-0.5056, 23.65, 1.3), (1.294, 23.6, 1.3), (-0.5056, 23.6, 1.3), (1.294, 23.65, 1.1), (-0.5056, 23.65, 1.1), (1.294, 23.6, 1.1), (-0.5056, 23.6, 1.1), (1.394, 23.6, 0.0), (1.394, 23.6, 1.4), (1.394, 23.4, 0.0), (1.394, 23.4, 1.4), (1.194, 23.6, 0.0), (1.194, 23.6, 1.4), (1.194, 23.4, 0.0), (1.194, 23.4, 1.4), (3.094, 23.65, 0.6), (1.294, 23.65, 0.6), (3.094, 23.6, 0.6), (1.294, 23.6, 0.6), (3.094, 23.65, 0.4), (1.294, 23.65, 0.4), (3.094, 23.6, 0.4), (1.294, 23.6, 0.4), (3.094, 23.65, 1.3), (1.294, 23.65, 1.3), (3.094, 23.6, 1.3), (1.294, 23.6, 1.3), (3.094, 23.65, 1.1), (1.294, 23.65, 1.1), (3.094, 23.6, 1.1), (1.294, 23.6, 1.1), (3.194, 23.6, 0.0), (3.194, 23.6, 1.4), (3.194, 23.4, 0.0), (3.194, 23.4, 1.4), (2.994, 23.6, 0.0), (2.994, 23.6, 1.4), (2.994, 23.4, 0.0), (2.994, 23.4, 1.4), (4.893, 23.65, 0.6), (3.093, 23.65, 0.6), (4.893, 23.6, 0.6), (3.093, 23.6, 0.6), (4.893, 23.65, 0.4), (3.093, 23.65, 0.4), (4.893, 23.6, 0.4), (3.093, 23.6, 0.4), (4.893, 23.65, 1.3), (3.093, 23.65, 1.3), (4.893, 23.6, 1.3), (3.093, 23.6, 1.3), (4.893, 23.65, 1.1), (3.093, 23.65, 1.1), (4.893, 23.6, 1.1), (3.093, 23.6, 1.1), (4.993, 23.6, 0.0), (4.993, 23.6, 1.4), (4.993, 23.4, 0.0), (4.993, 23.4, 1.4), (4.793, 23.6, 0.0), (4.793, 23.6, 1.4), (4.793, 23.4, 0.0), (4.793, 23.4, 1.4), (6.692, 23.65, 0.6), (4.892, 23.65, 0.6), (6.692, 23.6, 0.6), (4.892, 23.6, 0.6), (6.692, 23.65, 0.4), (4.892, 23.65, 0.4), (6.692, 23.6, 0.4), (4.892, 23.6, 0.4), (6.692, 23.65, 1.3), (4.892, 23.65, 1.3), (6.692, 23.6, 1.3), (4.892, 23.6, 1.3), (6.692, 23.65, 1.1), (4.892, 23.65, 1.1), (6.692, 23.6, 1.1), (4.892, 23.6, 1.1), (6.792, 23.6, 0.0), (6.792, 23.6, 1.4), (6.792, 23.4, 0.0), (6.792, 23.4, 1.4), (6.592, 23.6, 0.0), (6.592, 23.6, 1.4), (6.592, 23.4, 0.0), (6.592, 23.4, 1.4), (8.492, 23.65, 0.6), (6.692, 23.65, 0.6), (8.492, 23.6, 0.6), (6.692, 23.6, 0.6), (8.492, 23.65, 0.4), (6.692, 23.65, 0.4), (8.492, 23.6, 0.4), (6.692, 23.6, 0.4), (8.492, 23.65, 1.3), (6.692, 23.65, 1.3), (8.492, 23.6, 1.3), (6.692, 23.6, 1.3), (8.492, 23.65, 1.1), (6.692, 23.65, 1.1), (8.492, 23.6, 1.1), (6.692, 23.6, 1.1), (8.592, 23.6, 0.0), (8.592, 23.6, 1.4), (8.592, 23.4, 0.0), (8.592, 23.4, 1.4), (8.392, 23.6, 0.0), (8.392, 23.6, 1.4), (8.392, 23.4, 0.0), (8.392, 23.4, 1.4), (-15.05, 1.9, 0.6), (-15.05, 0.1, 0.6), (-15.0, 1.9, 0.6), (-15.0, 0.1, 0.6), (-15.05, 1.9, 0.4), (-15.05, 0.1, 0.4), (-15.0, 1.9, 0.4), (-15.0, 0.1, 0.4), (-15.05, 1.9, 1.3), (-15.05, 0.1, 1.3), (-15.0, 1.9, 1.3), (-15.0, 0.1, 1.3), (-15.05, 1.9, 1.1), (-15.05, 0.1, 1.1), (-15.0, 1.9, 1.1), (-15.0, 0.1, 1.1), (-15.0, 2.0, 0.0), (-15.0, 2.0, 1.4), (-14.8, 2.0, 0.0), (-14.8, 2.0, 1.4), (-15.0, 1.8, 0.0), (-15.0, 1.8, 1.4), (-14.8, 1.8, 0.0), (-14.8, 1.8, 1.4), (-15.05, 3.699, 0.6), (-15.05, 1.899, 0.6), (-15.0, 3.699, 0.6), (-15.0, 1.899, 0.6), (-15.05, 3.699, 0.4), (-15.05, 1.899, 0.4), (-15.0, 3.699, 0.4), (-15.0, 1.899, 0.4), (-15.05, 3.699, 1.3), (-15.05, 1.899, 1.3), (-15.0, 3.699, 1.3), (-15.0, 1.899, 1.3), (-15.05, 3.699, 1.1), (-15.05, 1.899, 1.1), (-15.0, 3.699, 1.1), (-15.0, 1.899, 1.1), (-15.0, 3.799, 0.0), (-15.0, 3.799, 1.4), (-14.8, 3.799, 0.0), (-14.8, 3.799, 1.4), (-15.0, 3.599, 0.0), (-15.0, 3.599, 1.4), (-14.8, 3.599, 0.0), (-14.8, 3.599, 1.4), (-15.05, 5.499, 0.6), (-15.05, 3.699, 0.6), (-15.0, 5.499, 0.6), (-15.0, 3.699, 0.6), (-15.05, 5.499, 0.4), (-15.05, 3.699, 0.4), (-15.0, 5.499, 0.4), (-15.0, 3.699, 0.4), (-15.05, 5.499, 1.3), (-15.05, 3.699, 1.3), (-15.0, 5.499, 1.3), (-15.0, 3.699, 1.3), (-15.05, 5.499, 1.1), (-15.05, 3.699, 1.1), (-15.0, 5.499, 1.1), (-15.0, 3.699, 1.1), (-15.0, 5.599, 0.0), (-15.0, 5.599, 1.4), (-14.8, 5.599, 0.0), (-14.8, 5.599, 1.4), (-15.0, 5.399, 0.0), (-15.0, 5.399, 1.4), (-14.8, 5.399, 0.0), (-14.8, 5.399, 1.4), (-15.05, 7.298, 0.6), (-15.05, 5.498, 0.6), (-15.0, 7.298, 0.6), (-15.0, 5.498, 0.6), (-15.05, 7.298, 0.4), (-15.05, 5.498, 0.4), (-15.0, 7.298, 0.4), (-15.0, 5.498, 0.4), (-15.05, 7.298, 1.3), (-15.05, 5.498, 1.3), (-15.0, 7.298, 1.3), (-15.0, 5.498, 1.3), (-15.05, 7.298, 1.1), (-15.05, 5.498, 1.1), (-15.0, 7.298, 1.1), (-15.0, 5.498, 1.1), (-15.0, 7.398, 0.0), (-15.0, 7.398, 1.4), (-14.8, 7.398, 0.0), (-14.8, 7.398, 1.4), (-15.0, 7.198, 0.0), (-15.0, 7.198, 1.4), (-14.8, 7.198, 0.0), (-14.8, 7.198, 1.4), (-15.05, 9.097, 0.6), (-15.05, 7.297, 0.6), (-15.0, 9.097, 0.6), (-15.0, 7.297, 0.6), (-15.05, 9.097, 0.4), (-15.05, 7.297, 0.4), (-15.0, 9.097, 0.4), (-15.0, 7.297, 0.4), (-15.05, 9.097, 1.3), (-15.05, 7.297, 1.3), (-15.0, 9.097, 1.3), (-15.0, 7.297, 1.3), (-15.05, 9.097, 1.1), (-15.05, 7.297, 1.1), (-15.0, 9.097, 1.1), (-15.0, 7.297, 1.1), (-15.0, 9.197, 0.0), (-15.0, 9.197, 1.4), (-14.8, 9.197, 0.0), (-14.8, 9.197, 1.4), (-15.0, 8.997, 0.0), (-15.0, 8.997, 1.4), (-14.8, 8.997, 0.0), (-14.8, 8.997, 1.4), (-15.05, 10.9, 0.6), (-15.05, 9.097, 0.6), (-15.0, 10.9, 0.6), (-15.0, 9.097, 0.6), (-15.05, 10.9, 0.4), (-15.05, 9.097, 0.4), (-15.0, 10.9, 0.4), (-15.0, 9.097, 0.4), (-15.05, 10.9, 1.3), (-15.05, 9.097, 1.3), (-15.0, 10.9, 1.3), (-15.0, 9.097, 1.3), (-15.05, 10.9, 1.1), (-15.05, 9.097, 1.1), (-15.0, 10.9, 1.1), (-15.0, 9.097, 1.1), (-15.0, 11.0, 0.0), (-15.0, 11.0, 1.4), (-14.8, 11.0, 0.0), (-14.8, 11.0, 1.4), (-15.0, 10.8, 0.0), (-15.0, 10.8, 1.4), (-14.8, 10.8, 0.0), (-14.8, 10.8, 1.4), (-15.05, 12.7, 0.6), (-15.05, 10.9, 0.6), (-15.0, 12.7, 0.6), (-15.0, 10.9, 0.6), (-15.05, 12.7, 0.4), (-15.05, 10.9, 0.4), (-15.0, 12.7, 0.4), (-15.0, 10.9, 0.4), (-15.05, 12.7, 1.3), (-15.05, 10.9, 1.3), (-15.0, 12.7, 1.3), (-15.0, 10.9, 1.3), (-15.05, 12.7, 1.1), (-15.05, 10.9, 1.1), (-15.0, 12.7, 1.1), (-15.0, 10.9, 1.1), (-15.0, 12.8, 0.0), (-15.0, 12.8, 1.4), (-14.8, 12.8, 0.0), (-14.8, 12.8, 1.4), (-15.0, 12.6, 0.0), (-15.0, 12.6, 1.4), (-14.8, 12.6, 0.0), (-14.8, 12.6, 1.4), (-15.05, 14.5, 0.6), (-15.05, 12.7, 0.6), (-15.0, 14.5, 0.6), (-15.0, 12.7, 0.6), (-15.05, 14.5, 0.4), (-15.05, 12.7, 0.4), (-15.0, 14.5, 0.4), (-15.0, 12.7, 0.4), (-15.05, 14.5, 1.3), (-15.05, 12.7, 1.3), (-15.0, 14.5, 1.3), (-15.0, 12.7, 1.3), (-15.05, 14.5, 1.1), (-15.05, 12.7, 1.1), (-15.0, 14.5, 1.1), (-15.0, 12.7, 1.1), (-15.0, 14.6, 0.0), (-15.0, 14.6, 1.4), (-14.8, 14.6, 0.0), (-14.8, 14.6, 1.4), (-15.0, 14.4, 0.0), (-15.0, 14.4, 1.4), (-14.8, 14.4, 0.0), (-14.8, 14.4, 1.4), (-15.05, 16.29, 0.6), (-15.05, 14.49, 0.6), (-15.0, 16.29, 0.6), (-15.0, 14.49, 0.6), (-15.05, 16.29, 0.4), (-15.05, 14.49, 0.4), (-15.0, 16.29, 0.4), (-15.0, 14.49, 0.4), (-15.05, 16.29, 1.3), (-15.05, 14.49, 1.3), (-15.0, 16.29, 1.3), (-15.0, 14.49, 1.3), (-15.05, 16.29, 1.1), (-15.05, 14.49, 1.1), (-15.0, 16.29, 1.1), (-15.0, 14.49, 1.1), (-15.0, 16.39, 0.0), (-15.0, 16.39, 1.4), (-14.8, 16.39, 0.0), (-14.8, 16.39, 1.4), (-15.0, 16.19, 0.0), (-15.0, 16.19, 1.4), (-14.8, 16.19, 0.0), (-14.8, 16.19, 1.4), (-15.05, 18.09, 0.6), (-15.05, 16.29, 0.6), (-15.0, 18.09, 0.6), (-15.0, 16.29, 0.6), (-15.05, 18.09, 0.4), (-15.05, 16.29, 0.4), (-15.0, 18.09, 0.4), (-15.0, 16.29, 0.4), (-15.05, 18.09, 1.3), (-15.05, 16.29, 1.3), (-15.0, 18.09, 1.3), (-15.0, 16.29, 1.3), (-15.05, 18.09, 1.1), (-15.05, 16.29, 1.1), (-15.0, 18.09, 1.1), (-15.0, 16.29, 1.1), (-15.0, 18.19, 0.0), (-15.0, 18.19, 1.4), (-14.8, 18.19, 0.0), (-14.8, 18.19, 1.4), (-15.0, 17.99, 0.0), (-15.0, 17.99, 1.4), (-14.8, 17.99, 0.0), (-14.8, 17.99, 1.4), (-15.05, 19.89, 0.6), (-15.05, 18.09, 0.6), (-15.0, 19.89, 0.6), (-15.0, 18.09, 0.6), (-15.05, 19.89, 0.4), (-15.05, 18.09, 0.4), (-15.0, 19.89, 0.4), (-15.0, 18.09, 0.4), (-15.05, 19.89, 1.3), (-15.05, 18.09, 1.3), (-15.0, 19.89, 1.3), (-15.0, 18.09, 1.3), (-15.05, 19.89, 1.1), (-15.05, 18.09, 1.1), (-15.0, 19.89, 1.1), (-15.0, 18.09, 1.1), (-15.0, 19.99, 0.0), (-15.0, 19.99, 1.4), (-14.8, 19.99, 0.0), (-14.8, 19.99, 1.4), (-15.0, 19.79, 0.0), (-15.0, 19.79, 1.4), (-14.8, 19.79, 0.0), (-14.8, 19.79, 1.4), (-15.05, 21.69, 0.6), (-15.05, 19.89, 0.6), (-15.0, 21.69, 0.6), (-15.0, 19.89, 0.6), (-15.05, 21.69, 0.4), (-15.05, 19.89, 0.4), (-15.0, 21.69, 0.4), (-15.0, 19.89, 0.4), (-15.05, 21.69, 1.3), (-15.05, 19.89, 1.3), (-15.0, 21.69, 1.3), (-15.0, 19.89, 1.3), (-15.05, 21.69, 1.1), (-15.05, 19.89, 1.1), (-15.0, 21.69, 1.1), (-15.0, 19.89, 1.1), (-15.0, 21.79, 0.0), (-15.0, 21.79, 1.4), (-14.8, 21.79, 0.0), (-14.8, 21.79, 1.4), (-15.0, 21.59, 0.0), (-15.0, 21.59, 1.4), (-14.8, 21.59, 0.0), (-14.8, 21.59, 1.4), (-15.05, 23.49, 0.6), (-15.05, 21.69, 0.6), (-15.0, 23.49, 0.6), (-15.0, 21.69, 0.6), (-15.05, 23.49, 0.4), (-15.05, 21.69, 0.4), (-15.0, 23.49, 0.4), (-15.0, 21.69, 0.4), (-15.05, 23.49, 1.3), (-15.05, 21.69, 1.3), (-15.0, 23.49, 1.3), (-15.0, 21.69, 1.3), (-15.05, 23.49, 1.1), (-15.05, 21.69, 1.1), (-15.0, 23.49, 1.1), (-15.0, 21.69, 1.1), (-15.0, 23.59, 0.0), (-15.0, 23.59, 1.4), (-14.8, 23.59, 0.0), (-14.8, 23.59, 1.4), (-15.0, 23.39, 0.0), (-15.0, 23.39, 1.4), (-14.8, 23.39, 0.0), (-14.8, 23.39, 1.4), (-4.2, 0.0, 0.0), (-4.2, 0.0, 1.4), (-4.2, 0.2, 0.0), (-4.2, 0.2, 1.4), (-4.0, 0.0, 0.0), (-4.0, 0.0, 1.4), (-4.0, 0.2, 0.0), (-4.0, 0.2, 1.4), (-5.9, -0.05, 0.6), (-4.1, -0.05, 0.6), (-5.9, -1.639e-07, 0.6), (-4.1, 1.49e-08, 0.6), (-5.9, -0.05, 0.4), (-4.1, -0.05, 0.4), (-5.9, -1.639e-07, 0.4), (-4.1, 1.49e-08, 0.4), (-5.9, -0.05, 1.3), (-4.1, -0.05, 1.3), (-5.9, -1.639e-07, 1.3), (-4.1, 1.49e-08, 1.3), (-5.9, -0.05, 1.1), (-4.1, -0.05, 1.1), (-5.9, -1.639e-07, 1.1), (-4.1, 1.49e-08, 1.1), (-6.0, 0.0, 0.0), (-6.0, 0.0, 1.4), (-6.0, 0.2, 0.0), (-6.0, 0.2, 1.4), (-5.8, 0.0, 0.0), (-5.8, 0.0, 1.4), (-5.8, 0.2, 0.0), (-5.8, 0.2, 1.4), (-7.699, -0.05, 0.6), (-5.899, -0.05, 0.6), (-7.699, -1.639e-07, 0.6), (-5.899, 1.49e-08, 0.6), (-7.699, -0.05, 0.4), (-5.899, -0.05, 0.4), (-7.699, -1.639e-07, 0.4), (-5.899, 1.49e-08, 0.4), (-7.699, -0.05, 1.3), (-5.899, -0.05, 1.3), (-7.699, -1.639e-07, 1.3), (-5.899, 1.49e-08, 1.3), (-7.699, -0.05, 1.1), (-5.899, -0.05, 1.1), (-7.699, -1.639e-07, 1.1), (-5.899, 1.49e-08, 1.1), (-7.799, 0.0, 0.0), (-7.799, 0.0, 1.4), (-7.799, 0.2, 0.0), (-7.799, 0.2, 1.4), (-7.599, 0.0, 0.0), (-7.599, 0.0, 1.4), (-7.599, 0.2, 0.0), (-7.599, 0.2, 1.4), (-9.499, -0.05, 0.6), (-7.699, -0.05, 0.6), (-9.499, -1.639e-07, 0.6), (-7.699, 1.49e-08, 0.6), (-9.499, -0.05, 0.4), (-7.699, -0.05, 0.4), (-9.499, -1.639e-07, 0.4), (-7.699, 1.49e-08, 0.4), (-9.499, -0.05, 1.3), (-7.699, -0.05, 1.3), (-9.499, -1.639e-07, 1.3), (-7.699, 1.49e-08, 1.3), (-9.499, -0.05, 1.1), (-7.699, -0.05, 1.1), (-9.499, -1.639e-07, 1.1), (-7.699, 1.49e-08, 1.1), (-9.599, 0.0, 0.0), (-9.599, 0.0, 1.4), (-9.599, 0.2, 0.0), (-9.599, 0.2, 1.4), (-9.399, 0.0, 0.0), (-9.399, 0.0, 1.4), (-9.399, 0.2, 0.0), (-9.399, 0.2, 1.4), (-11.3, -0.05, 0.6), (-9.498, -0.05, 0.6), (-11.3, -1.639e-07, 0.6), (-9.498, 1.49e-08, 0.6), (-11.3, -0.05, 0.4), (-9.498, -0.05, 0.4), (-11.3, -1.639e-07, 0.4), (-9.498, 1.49e-08, 0.4), (-11.3, -0.05, 1.3), (-9.498, -0.05, 1.3), (-11.3, -1.639e-07, 1.3), (-9.498, 1.49e-08, 1.3), (-11.3, -0.05, 1.1), (-9.498, -0.05, 1.1), (-11.3, -1.639e-07, 1.1), (-9.498, 1.49e-08, 1.1), (-11.4, 0.0, 0.0), (-11.4, 0.0, 1.4), (-11.4, 0.2, 0.0), (-11.4, 0.2, 1.4), (-11.2, 0.0, 0.0), (-11.2, 0.0, 1.4), (-11.2, 0.2, 0.0), (-11.2, 0.2, 1.4), (-13.1, -0.05, 0.6), (-11.3, -0.05, 0.6), (-13.1, -1.639e-07, 0.6), (-11.3, 1.49e-08, 0.6), (-13.1, -0.05, 0.4), (-11.3, -0.05, 0.4), (-13.1, -1.639e-07, 0.4), (-11.3, 1.49e-08, 0.4), (-13.1, -0.05, 1.3), (-11.3, -0.05, 1.3), (-13.1, -1.639e-07, 1.3), (-11.3, 1.49e-08, 1.3), (-13.1, -0.05, 1.1), (-11.3, -0.05, 1.1), (-13.1, -1.639e-07, 1.1), (-11.3, 1.49e-08, 1.1), (-13.2, 0.0, 0.0), (-13.2, 0.0, 1.4), (-13.2, 0.2, 0.0), (-13.2, 0.2, 1.4), (-13.0, 0.0, 0.0), (-13.0, 0.0, 1.4), (-13.0, 0.2, 0.0), (-13.0, 0.2, 1.4), (-14.9, -0.05, 0.6), (-13.1, -0.05, 0.6), (-14.9, -1.639e-07, 0.6), (-13.1, 1.49e-08, 0.6), (-14.9, -0.05, 0.4), (-13.1, -0.05, 0.4), (-14.9, -1.639e-07, 0.4), (-13.1, 1.49e-08, 0.4), (-14.9, -0.05, 1.3), (-13.1, -0.05, 1.3), (-14.9, -1.639e-07, 1.3), (-13.1, 1.49e-08, 1.3), (-14.9, -0.05, 1.1), (-13.1, -0.05, 1.1), (-14.9, -1.639e-07, 1.1), (-13.1, 1.49e-08, 1.1), (-15.0, 0.0, 0.0), (-15.0, 0.0, 1.4), (-15.0, 0.2, 0.0), (-15.0, 0.2, 1.4), (-14.8, 0.0, 0.0), (-14.8, 0.0, 1.4), (-14.8, 0.2, 0.0), (-14.8, 0.2, 1.4)], [], [(1, 3, 2, 0), (3, 7, 6, 2), (7, 5, 4, 6), (5, 1, 0, 4), (5, 7, 3, 1), (2, 6, 4, 0), (9, 11, 10, 8), (11, 15, 14, 10), (15, 13, 12, 14), (13, 9, 8, 12), (13, 15, 11, 9), (10, 14, 12, 8), (17, 19, 18, 16), (19, 23, 22, 18), (23, 21, 20, 22), (21, 17, 16, 20), (21, 23, 19, 17), (25, 27, 26, 24), (27, 31, 30, 26), (31, 29, 28, 30), (29, 25, 24, 28), (29, 31, 27, 25), (26, 30, 28, 24), (33, 35, 34, 32), (35, 39, 38, 34), (39, 37, 36, 38), (37, 33, 32, 36), (37, 39, 35, 33), (34, 38, 36, 32), (41, 43, 42, 40), (43, 47, 46, 42), (47, 45, 44, 46), (45, 41, 40, 44), (45, 47, 43, 41), (49, 51, 50, 48), (51, 55, 54, 50), (55, 53, 52, 54), (53, 49, 48, 52), (53, 55, 51, 49), (50, 54, 52, 48), (57, 59, 58, 56), (59, 63, 62, 58), (63, 61, 60, 62), (61, 57, 56, 60), (61, 63, 59, 57), (58, 62, 60, 56), (65, 67, 66, 64), (67, 71, 70, 66), (71, 69, 68, 70), (69, 65, 64, 68), (69, 71, 67, 65), (73, 75, 74, 72), (75, 79, 78, 74), (79, 77, 76, 78), (77, 73, 72, 76), (77, 79, 75, 73), (74, 78, 76, 72), (81, 83, 82, 80), (83, 87, 86, 82), (87, 85, 84, 86), (85, 81, 80, 84), (85, 87, 83, 81), (82, 86, 84, 80), (89, 91, 90, 88), (91, 95, 94, 90), (95, 93, 92, 94), (93, 89, 88, 92), (93, 95, 91, 89), (97, 99, 98, 96), (99, 103, 102, 98), (103, 101, 100, 102), (101, 97, 96, 100), (101, 103, 99, 97), (98, 102, 100, 96), (105, 107, 106, 104), (107, 111, 110, 106), (111, 109, 108, 110), (109, 105, 104, 108), (109, 111, 107, 105), (106, 110, 108, 104), (113, 115, 114, 112), (115, 119, 118, 114), (119, 117, 116, 118), (117, 113, 112, 116), (117, 119, 115, 113), (121, 123, 122, 120), (123, 127, 126, 122), (127, 125, 124, 126), (125, 121, 120, 124), (125, 127, 123, 121), (122, 126, 124, 120), (129, 131, 130, 128), (131, 135, 134, 130), (135, 133, 132, 134), (133, 129, 128, 132), (133, 135, 131, 129), (130, 134, 132, 128), (137, 139, 138, 136), (139, 143, 142, 138), (143, 141, 140, 142), (141, 137, 136, 140), (141, 143, 139, 137), (145, 147, 146, 144), (147, 151, 150, 146), (151, 149, 148, 150), (149, 145, 144, 148), (149, 151, 147, 145), (146, 150, 148, 144), (153, 155, 154, 152), (155, 159, 158, 154), (159, 157, 156, 158), (157, 153, 152, 156), (157, 159, 155, 153), (154, 158, 156, 152), (161, 163, 162, 160), (163, 167, 166, 162), (167, 165, 164, 166), (165, 161, 160, 164), (165, 167, 163, 161), (169, 171, 170, 168), (171, 175, 174, 170), (175, 173, 172, 174), (173, 169, 168, 172), (173, 175, 171, 169), (170, 174, 172, 168), (177, 179, 178, 176), (179, 183, 182, 178), (183, 181, 180, 182), (181, 177, 176, 180), (181, 183, 179, 177), (178, 182, 180, 176), (185, 187, 186, 184), (187, 191, 190, 186), (191, 189, 188, 190), (189, 185, 184, 188), (189, 191, 187, 185), (193, 195, 194, 192), (195, 199, 198, 194), (199, 197, 196, 198), (197, 193, 192, 196), (197, 199, 195, 193), (194, 198, 196, 192), (201, 203, 202, 200), (203, 207, 206, 202), (207, 205, 204, 206), (205, 201, 200, 204), (205, 207, 203, 201), (202, 206, 204, 200), (209, 211, 210, 208), (211, 215, 214, 210), (215, 213, 212, 214), (213, 209, 208, 212), (213, 215, 211, 209), (217, 219, 218, 216), (219, 223, 222, 218), (223, 221, 220, 222), (221, 217, 216, 220), (221, 223, 219, 217), (218, 222, 220, 216), (225, 227, 226, 224), (227, 231, 230, 226), (231, 229, 228, 230), (229, 225, 224, 228), (229, 231, 227, 225), (226, 230, 228, 224), (233, 235, 234, 232), (235, 239, 238, 234), (239, 237, 236, 238), (237, 233, 232, 236), (237, 239, 235, 233), (241, 243, 242, 240), (243, 247, 246, 242), (247, 245, 244, 246), (245, 241, 240, 244), (245, 247, 243, 241), (242, 246, 244, 240), (249, 251, 250, 248), (251, 255, 254, 250), (255, 253, 252, 254), (253, 249, 248, 252), (253, 255, 251, 249), (250, 254, 252, 248), (257, 259, 258, 256), (259, 263, 262, 258), (263, 261, 260, 262), (261, 257, 256, 260), (261, 263, 259, 257), (265, 267, 266, 264), (267, 271, 270, 266), (271, 269, 268, 270), (269, 265, 264, 268), (269, 271, 267, 265), (266, 270, 268, 264), (273, 275, 274, 272), (275, 279, 278, 274), (279, 277, 276, 278), (277, 273, 272, 276), (277, 279, 275, 273), (274, 278, 276, 272), (281, 283, 282, 280), (283, 287, 286, 282), (287, 285, 284, 286), (285, 281, 280, 284), (285, 287, 283, 281), (289, 291, 290, 288), (291, 295, 294, 290), (295, 293, 292, 294), (293, 289, 288, 292), (293, 295, 291, 289), (290, 294, 292, 288), (297, 299, 298, 296), (299, 303, 302, 298), (303, 301, 300, 302), (301, 297, 296, 300), (301, 303, 299, 297), (298, 302, 300, 296), (305, 307, 306, 304), (307, 311, 310, 306), (311, 309, 308, 310), (309, 305, 304, 308), (309, 311, 307, 305), (313, 315, 314, 312), (315, 319, 318, 314), (319, 317, 316, 318), (317, 313, 312, 316), (317, 319, 315, 313), (314, 318, 316, 312), (321, 323, 322, 320), (323, 327, 326, 322), (327, 325, 324, 326), (325, 321, 320, 324), (325, 327, 323, 321), (322, 326, 324, 320), (329, 331, 330, 328), (331, 335, 334, 330), (335, 333, 332, 334), (333, 329, 328, 332), (333, 335, 331, 329), (337, 339, 338, 336), (339, 343, 342, 338), (343, 341, 340, 342), (341, 337, 336, 340), (341, 343, 339, 337), (338, 342, 340, 336), (345, 347, 346, 344), (347, 351, 350, 346), (351, 349, 348, 350), (349, 345, 344, 348), (349, 351, 347, 345), (346, 350, 348, 344), (353, 355, 354, 352), (355, 359, 358, 354), (359, 357, 356, 358), (357, 353, 352, 356), (357, 359, 355, 353), (361, 363, 362, 360), (363, 367, 366, 362), (367, 365, 364, 366), (365, 361, 360, 364), (365, 367, 363, 361), (362, 366, 364, 360), (369, 371, 370, 368), (371, 375, 374, 370), (375, 373, 372, 374), (373, 369, 368, 372), (373, 375, 371, 369), (370, 374, 372, 368), (377, 379, 378, 376), (379, 383, 382, 378), (383, 381, 380, 382), (381, 377, 376, 380), (381, 383, 379, 377), (385, 387, 386, 384), (387, 391, 390, 386), (391, 389, 388, 390), (389, 385, 384, 388), (389, 391, 387, 385), (386, 390, 388, 384), (393, 395, 394, 392), (395, 399, 398, 394), (399, 397, 396, 398), (397, 393, 392, 396), (397, 399, 395, 393), (394, 398, 396, 392), (401, 403, 402, 400), (403, 407, 406, 402), (407, 405, 404, 406), (405, 401, 400, 404), (405, 407, 403, 401), (409, 411, 410, 408), (411, 415, 414, 410), (415, 413, 412, 414), (413, 409, 408, 412), (413, 415, 411, 409), (410, 414, 412, 408), (417, 419, 418, 416), (419, 423, 422, 418), (423, 421, 420, 422), (421, 417, 416, 420), (421, 423, 419, 417), (418, 422, 420, 416), (425, 427, 426, 424), (427, 431, 430, 426), (431, 429, 428, 430), (429, 425, 424, 428), (429, 431, 427, 425), (433, 435, 434, 432), (435, 439, 438, 434), (439, 437, 436, 438), (437, 433, 432, 436), (437, 439, 435, 433), (434, 438, 436, 432), (441, 443, 442, 440), (443, 447, 446, 442), (447, 445, 444, 446), (445, 441, 440, 444), (445, 447, 443, 441), (442, 446, 444, 440), (449, 451, 450, 448), (451, 455, 454, 450), (455, 453, 452, 454), (453, 449, 448, 452), (453, 455, 451, 449), (457, 459, 458, 456), (459, 463, 462, 458), (463, 461, 460, 462), (461, 457, 456, 460), (461, 463, 459, 457), (458, 462, 460, 456), (465, 467, 466, 464), (467, 471, 470, 466), (471, 469, 468, 470), (469, 465, 464, 468), (469, 471, 467, 465), (466, 470, 468, 464), (473, 475, 474, 472), (475, 479, 478, 474), (479, 477, 476, 478), (477, 473, 472, 476), (477, 479, 475, 473), (481, 483, 482, 480), (483, 487, 486, 482), (487, 485, 484, 486), (485, 481, 480, 484), (485, 487, 483, 481), (482, 486, 484, 480), (489, 491, 490, 488), (491, 495, 494, 490), (495, 493, 492, 494), (493, 489, 488, 492), (493, 495, 491, 489), (490, 494, 492, 488), (497, 499, 498, 496), (499, 503, 502, 498), (503, 501, 500, 502), (501, 497, 496, 500), (501, 503, 499, 497), (505, 507, 506, 504), (507, 511, 510, 506), (511, 509, 508, 510), (509, 505, 504, 508), (509, 511, 507, 505), (506, 510, 508, 504), (513, 515, 514, 512), (515, 519, 518, 514), (519, 517, 516, 518), (517, 513, 512, 516), (517, 519, 515, 513), (514, 518, 516, 512), (521, 523, 522, 520), (523, 527, 526, 522), (527, 525, 524, 526), (525, 521, 520, 524), (525, 527, 523, 521), (529, 531, 530, 528), (531, 535, 534, 530), (535, 533, 532, 534), (533, 529, 528, 532), (533, 535, 531, 529), (530, 534, 532, 528), (537, 539, 538, 536), (539, 543, 542, 538), (543, 541, 540, 542), (541, 537, 536, 540), (541, 543, 539, 537), (538, 542, 540, 536), (545, 547, 546, 544), (547, 551, 550, 546), (551, 549, 548, 550), (549, 545, 544, 548), (549, 551, 547, 545), (553, 555, 554, 552), (555, 559, 558, 554), (559, 557, 556, 558), (557, 553, 552, 556), (557, 559, 555, 553), (554, 558, 556, 552), (561, 563, 562, 560), (563, 567, 566, 562), (567, 565, 564, 566), (565, 561, 560, 564), (565, 567, 563, 561), (562, 566, 564, 560), (569, 571, 570, 568), (571, 575, 574, 570), (575, 573, 572, 574), (573, 569, 568, 572), (573, 575, 571, 569), (577, 579, 578, 576), (579, 583, 582, 578), (583, 581, 580, 582), (581, 577, 576, 580), (581, 583, 579, 577), (578, 582, 580, 576), (585, 587, 586, 584), (587, 591, 590, 586), (591, 589, 588, 590), (589, 585, 584, 588), (589, 591, 587, 585), (586, 590, 588, 584), (593, 595, 594, 592), (595, 599, 598, 594), (599, 597, 596, 598), (597, 593, 592, 596), (597, 599, 595, 593), (601, 603, 602, 600), (603, 607, 606, 602), (607, 605, 604, 606), (605, 601, 600, 604), (605, 607, 603, 601), (602, 606, 604, 600), (609, 611, 610, 608), (611, 615, 614, 610), (615, 613, 612, 614), (613, 609, 608, 612), (613, 615, 611, 609), (610, 614, 612, 608), (617, 619, 618, 616), (619, 623, 622, 618), (623, 621, 620, 622), (621, 617, 616, 620), (621, 623, 619, 617), (625, 627, 626, 624), (627, 631, 630, 626), (631, 629, 628, 630), (629, 625, 624, 628), (629, 631, 627, 625), (626, 630, 628, 624), (633, 635, 634, 632), (635, 639, 638, 634), (639, 637, 636, 638), (637, 633, 632, 636), (637, 639, 635, 633), (634, 638, 636, 632), (641, 643, 642, 640), (643, 647, 646, 642), (647, 645, 644, 646), (645, 641, 640, 644), (645, 647, 643, 641), (649, 651, 650, 648), (651, 655, 654, 650), (655, 653, 652, 654), (653, 649, 648, 652), (653, 655, 651, 649), (650, 654, 652, 648), (657, 659, 658, 656), (659, 663, 662, 658), (663, 661, 660, 662), (661, 657, 656, 660), (661, 663, 659, 657), (658, 662, 660, 656), (665, 667, 666, 664), (667, 671, 670, 666), (671, 669, 668, 670), (669, 665, 664, 668), (669, 671, 667, 665), (673, 675, 674, 672), (675, 679, 678, 674), (679, 677, 676, 678), (677, 673, 672, 676), (677, 679, 675, 673), (674, 678, 676, 672), (681, 683, 682, 680), (683, 687, 686, 682), (687, 685, 684, 686), (685, 681, 680, 684), (685, 687, 683, 681), (682, 686, 684, 680), (689, 691, 690, 688), (691, 695, 694, 690), (695, 693, 692, 694), (693, 689, 688, 692), (693, 695, 691, 689), (697, 699, 698, 696), (699, 703, 702, 698), (703, 701, 700, 702), (701, 697, 696, 700), (701, 703, 699, 697), (698, 702, 700, 696), (705, 707, 706, 704), (707, 711, 710, 706), (711, 709, 708, 710), (709, 705, 704, 708), (709, 711, 707, 705), (706, 710, 708, 704), (713, 715, 714, 712), (715, 719, 718, 714), (719, 717, 716, 718), (717, 713, 712, 716), (717, 719, 715, 713), (721, 723, 722, 720), (723, 727, 726, 722), (727, 725, 724, 726), (725, 721, 720, 724), (725, 727, 723, 721), (722, 726, 724, 720), (729, 731, 730, 728), (731, 735, 734, 730), (735, 733, 732, 734), (733, 729, 728, 732), (733, 735, 731, 729), (730, 734, 732, 728), (737, 739, 738, 736), (739, 743, 742, 738), (743, 741, 740, 742), (741, 737, 736, 740), (741, 743, 739, 737), (745, 747, 746, 744), (747, 751, 750, 746), (751, 749, 748, 750), (749, 745, 744, 748), (749, 751, 747, 745), (746, 750, 748, 744), (753, 755, 754, 752), (755, 759, 758, 754), (759, 757, 756, 758), (757, 753, 752, 756), (757, 759, 755, 753), (754, 758, 756, 752), (761, 763, 762, 760), (763, 767, 766, 762), (767, 765, 764, 766), (765, 761, 760, 764), (765, 767, 763, 761), (769, 771, 770, 768), (771, 775, 774, 770), (775, 773, 772, 774), (773, 769, 768, 772), (773, 775, 771, 769), (770, 774, 772, 768), (777, 779, 778, 776), (779, 783, 782, 778), (783, 781, 780, 782), (781, 777, 776, 780), (781, 783, 779, 777), (778, 782, 780, 776), (785, 787, 786, 784), (787, 791, 790, 786), (791, 789, 788, 790), (789, 785, 784, 788), (789, 791, 787, 785), (793, 795, 794, 792), (795, 799, 798, 794), (799, 797, 796, 798), (797, 793, 792, 796), (797, 799, 795, 793), (794, 798, 796, 792), (801, 803, 802, 800), (803, 807, 806, 802), (807, 805, 804, 806), (805, 801, 800, 804), (805, 807, 803, 801), (802, 806, 804, 800), (809, 811, 810, 808), (811, 815, 814, 810), (815, 813, 812, 814), (813, 809, 808, 812), (813, 815, 811, 809), (817, 819, 818, 816), (819, 823, 822, 818), (823, 821, 820, 822), (821, 817, 816, 820), (821, 823, 819, 817), (818, 822, 820, 816), (825, 827, 826, 824), (827, 831, 830, 826), (831, 829, 828, 830), (829, 825, 824, 828), (829, 831, 827, 825), (826, 830, 828, 824), (833, 835, 834, 832), (835, 839, 838, 834), (839, 837, 836, 838), (837, 833, 832, 836), (837, 839, 835, 833), (841, 843, 842, 840), (843, 847, 846, 842), (847, 845, 844, 846), (845, 841, 840, 844), (845, 847, 843, 841), (842, 846, 844, 840), (849, 851, 850, 848), (851, 855, 854, 850), (855, 853, 852, 854), (853, 849, 848, 852), (853, 855, 851, 849), (850, 854, 852, 848), (857, 859, 858, 856), (859, 863, 862, 858), (863, 861, 860, 862), (861, 857, 856, 860), (861, 863, 859, 857), (865, 867, 866, 864), (867, 871, 870, 866), (871, 869, 868, 870), (869, 865, 864, 868), (869, 871, 867, 865), (866, 870, 868, 864), (873, 875, 874, 872), (875, 879, 878, 874), (879, 877, 876, 878), (877, 873, 872, 876), (877, 879, 875, 873), (874, 878, 876, 872), (881, 883, 882, 880), (883, 887, 886, 882), (887, 885, 884, 886), (885, 881, 880, 884), (885, 887, 883, 881), (889, 891, 890, 888), (891, 895, 894, 890), (895, 893, 892, 894), (893, 889, 888, 892), (893, 895, 891, 889), (890, 894, 892, 888), (897, 899, 898, 896), (899, 903, 902, 898), (903, 901, 900, 902), (901, 897, 896, 900), (901, 903, 899, 897), (898, 902, 900, 896), (905, 907, 906, 904), (907, 911, 910, 906), (911, 909, 908, 910), (909, 905, 904, 908), (909, 911, 907, 905), (913, 915, 914, 912), (915, 919, 918, 914), (919, 917, 916, 918), (917, 913, 912, 916), (917, 919, 915, 913), (914, 918, 916, 912), (921, 923, 922, 920), (923, 927, 926, 922), (927, 925, 924, 926), (925, 921, 920, 924), (925, 927, 923, 921), (922, 926, 924, 920), (929, 931, 930, 928), (931, 935, 934, 930), (935, 933, 932, 934), (933, 929, 928, 932), (933, 935, 931, 929), (937, 939, 938, 936), (939, 943, 942, 938), (943, 941, 940, 942), (941, 937, 936, 940), (941, 943, 939, 937), (938, 942, 940, 936), (945, 947, 946, 944), (947, 951, 950, 946), (951, 949, 948, 950), (949, 945, 944, 948), (949, 951, 947, 945), (946, 950, 948, 944), (953, 955, 954, 952), (955, 959, 958, 954), (959, 957, 956, 958), (957, 953, 952, 956), (957, 959, 955, 953), (961, 963, 962, 960), (963, 967, 966, 962), (967, 965, 964, 966), (965, 961, 960, 964), (965, 967, 963, 961), (962, 966, 964, 960), (969, 971, 970, 968), (971, 975, 974, 970), (975, 973, 972, 974), (973, 969, 968, 972), (973, 975, 971, 969), (970, 974, 972, 968), (977, 979, 978, 976), (979, 983, 982, 978), (983, 981, 980, 982), (981, 977, 976, 980), (981, 983, 979, 977), (985, 987, 986, 984), (987, 991, 990, 986), (991, 989, 988, 990), (989, 985, 984, 988), (989, 991, 987, 985), (993, 995, 994, 992), (995, 999, 998, 994), (999, 997, 996, 998), (997, 993, 992, 996), (997, 999, 995, 993), (994, 998, 996, 992), (1001, 1003, 1002, 1000), (1003, 1007, 1006, 1002), (1007, 1005, 1004, 1006), (1005, 1001, 1000, 1004), (1005, 1007, 1003, 1001), (1002, 1006, 1004, 1000), (1009, 1011, 1010, 1008), (1011, 1015, 1014, 1010), (1015, 1013, 1012, 1014), (1013, 1009, 1008, 1012), (1013, 1015, 1011, 1009), (1017, 1019, 1018, 1016), (1019, 1023, 1022, 1018), (1023, 1021, 1020, 1022), (1021, 1017, 1016, 1020), (1021, 1023, 1019, 1017), (1018, 1022, 1020, 1016), (1025, 1027, 1026, 1024), (1027, 1031, 1030, 1026), (1031, 1029, 1028, 1030), (1029, 1025, 1024, 1028), (1029, 1031, 1027, 1025), (1026, 1030, 1028, 1024), (1033, 1035, 1034, 1032), (1035, 1039, 1038, 1034), (1039, 1037, 1036, 1038), (1037, 1033, 1032, 1036), (1037, 1039, 1035, 1033), (1041, 1043, 1042, 1040), (1043, 1047, 1046, 1042), (1047, 1045, 1044, 1046), (1045, 1041, 1040, 1044), (1045, 1047, 1043, 1041), (1042, 1046, 1044, 1040), (1049, 1051, 1050, 1048), (1051, 1055, 1054, 1050), (1055, 1053, 1052, 1054), (1053, 1049, 1048, 1052), (1053, 1055, 1051, 1049), (1050, 1054, 1052, 1048), (1057, 1059, 1058, 1056), (1059, 1063, 1062, 1058), (1063, 1061, 1060, 1062), (1061, 1057, 1056, 1060), (1061, 1063, 1059, 1057), (1065, 1067, 1066, 1064), (1067, 1071, 1070, 1066), (1071, 1069, 1068, 1070), (1069, 1065, 1064, 1068), (1069, 1071, 1067, 1065), (1066, 1070, 1068, 1064), (1073, 1075, 1074, 1072), (1075, 1079, 1078, 1074), (1079, 1077, 1076, 1078), (1077, 1073, 1072, 1076), (1077, 1079, 1075, 1073), (1074, 1078, 1076, 1072), (1081, 1083, 1082, 1080), (1083, 1087, 1086, 1082), (1087, 1085, 1084, 1086), (1085, 1081, 1080, 1084), (1085, 1087, 1083, 1081), (1089, 1091, 1090, 1088), (1091, 1095, 1094, 1090), (1095, 1093, 1092, 1094), (1093, 1089, 1088, 1092), (1093, 1095, 1091, 1089), (1090, 1094, 1092, 1088), (1097, 1099, 1098, 1096), (1099, 1103, 1102, 1098), (1103, 1101, 1100, 1102), (1101, 1097, 1096, 1100), (1101, 1103, 1099, 1097), (1098, 1102, 1100, 1096), (1105, 1107, 1106, 1104), (1107, 1111, 1110, 1106), (1111, 1109, 1108, 1110), (1109, 1105, 1104, 1108), (1109, 1111, 1107, 1105), (1113, 1115, 1114, 1112), (1115, 1119, 1118, 1114), (1119, 1117, 1116, 1118), (1117, 1113, 1112, 1116), (1117, 1119, 1115, 1113), (1114, 1118, 1116, 1112), (1121, 1123, 1122, 1120), (1123, 1127, 1126, 1122), (1127, 1125, 1124, 1126), (1125, 1121, 1120, 1124), (1125, 1127, 1123, 1121), (1122, 1126, 1124, 1120), (1129, 1131, 1130, 1128), (1131, 1135, 1134, 1130), (1135, 1133, 1132, 1134), (1133, 1129, 1128, 1132), (1133, 1135, 1131, 1129)])
me_cube_005.use_remesh_preserve_volume = False
me_cube_005.use_remesh_preserve_attributes = False
me_cube_005.use_mirror_vertex_groups = False
me_cube_005.update()
me_sphere_001 = bpy.data.meshes.new('Sphere.001')
me_sphere_001.from_pydata([(-11.18, -2.0, 7.924), (-11.51, -2.0, 7.707), (-11.72, -2.0, 7.383), (-11.8, -2.0, 7.0), (-11.15, -1.854, 7.924), (-11.45, -1.729, 7.707), (-11.65, -1.646, 7.383), (-11.72, -1.617, 7.0), (-11.07, -1.729, 7.924), (-11.3, -1.5, 7.707), (-11.45, -1.347, 7.383), (-11.51, -1.293, 7.0), (-10.95, -1.646, 7.924), (-11.07, -1.347, 7.707), (-11.15, -1.146, 7.383), (-11.18, -1.076, 7.0), (-10.8, -1.617, 7.924), (-10.8, -1.293, 7.707), (-10.8, -1.076, 7.383), (-10.8, -1.0, 7.0), (-10.65, -1.646, 7.924), (-10.53, -1.347, 7.707), (-10.45, -1.146, 7.383), (-10.42, -1.076, 7.0), (-10.8, -2.0, 8.0), (-10.53, -1.729, 7.924), (-10.3, -1.5, 7.707), (-10.15, -1.347, 7.383), (-10.09, -1.293, 7.0), (-10.45, -1.854, 7.924), (-10.15, -1.729, 7.707), (-9.946, -1.646, 7.383), (-9.876, -1.617, 7.0), (-10.42, -2.0, 7.924), (-10.09, -2.0, 7.707), (-9.876, -2.0, 7.383), (-9.8, -2.0, 7.0), (-10.45, -2.146, 7.924), (-10.15, -2.271, 7.707), (-9.946, -2.354, 7.383), (-9.876, -2.383, 7.0), (-10.53, -2.271, 7.924), (-10.3, -2.5, 7.707), (-10.15, -2.653, 7.383), (-10.09, -2.707, 7.0), (-10.65, -2.354, 7.924), (-10.53, -2.653, 7.707), (-10.45, -2.854, 7.383), (-10.42, -2.924, 7.0), (-10.8, -2.383, 7.924), (-10.8, -2.707, 7.707), (-10.8, -2.924, 7.383), (-10.8, -3.0, 7.0), (-10.95, -2.354, 7.924), (-11.07, -2.653, 7.707), (-11.15, -2.854, 7.383), (-11.18, -2.924, 7.0), (-11.07, -2.271, 7.924), (-11.3, -2.5, 7.707), (-11.45, -2.653, 7.383), (-11.51, -2.707, 7.0), (-11.15, -2.146, 7.924), (-11.45, -2.271, 7.707), (-11.65, -2.354, 7.383), (-11.72, -2.383, 7.0), (-11.8, -2.0, 0.0), (-11.72, -1.617, 0.0), (-11.51, -1.293, 0.0), (-11.18, -1.076, 0.0), (-10.8, -1.0, 0.0), (-10.42, -1.076, 0.0), (-10.09, -1.293, 0.0), (-9.876, -1.617, 0.0), (-9.8, -2.0, 0.0), (-9.876, -2.383, 0.0), (-10.09, -2.707, 0.0), (-10.42, -2.924, 0.0), (-10.8, -3.0, 0.0), (-11.18, -2.924, 0.0), (-11.51, -2.707, 0.0), (-11.72, -2.383, 0.0)], [], [(3, 2, 6, 7), (1, 0, 4, 5), (2, 1, 5, 6), (7, 6, 10, 11), (5, 4, 8, 9), (6, 5, 9, 10), (10, 9, 13, 14), (11, 10, 14, 15), (9, 8, 12, 13), (14, 13, 17, 18), (15, 14, 18, 19), (13, 12, 16, 17), (19, 18, 22, 23), (17, 16, 20, 21), (18, 17, 21, 22), (21, 20, 25, 26), (22, 21, 26, 27), (23, 22, 27, 28), (27, 26, 30, 31), (28, 27, 31, 32), (26, 25, 29, 30), (32, 31, 35, 36), (30, 29, 33, 34), (31, 30, 34, 35), (36, 35, 39, 40), (34, 33, 37, 38), (35, 34, 38, 39), (39, 38, 42, 43), (40, 39, 43, 44), (38, 37, 41, 42), (43, 42, 46, 47), (44, 43, 47, 48), (42, 41, 45, 46), (48, 47, 51, 52), (46, 45, 49, 50), (47, 46, 50, 51), (52, 51, 55, 56), (50, 49, 53, 54), (51, 50, 54, 55), (55, 54, 58, 59), (56, 55, 59, 60), (54, 53, 57, 58), (59, 58, 62, 63), (60, 59, 63, 64), (58, 57, 61, 62), (0, 24, 4), (4, 24, 8), (8, 24, 12), (12, 24, 16), (16, 24, 20), (20, 24, 25), (25, 24, 29), (29, 24, 33), (33, 24, 37), (37, 24, 41), (41, 24, 45), (45, 24, 49), (49, 24, 53), (53, 24, 57), (57, 24, 61), (64, 63, 2, 3), (62, 61, 0, 1), (63, 62, 1, 2), (61, 24, 0), (52, 56, 78, 77), (48, 52, 77, 76), (44, 48, 76, 75), (40, 44, 75, 74), (36, 40, 74, 73), (60, 64, 80, 79), (19, 23, 70, 69), (28, 32, 72, 71), (11, 15, 68, 67), (32, 36, 73, 72), (64, 3, 65, 80), (7, 11, 67, 66), (3, 7, 66, 65), (23, 28, 71, 70), (15, 19, 69, 68), (56, 60, 79, 78)])
me_sphere_001.polygons.foreach_set('material_index', [1, 1, 1, 1, 1, 1, 1, 1, 1, 1, 1, 1, 1, 1, 1, 1, 1, 1, 1, 1, 1, 1, 1, 1, 1, 1, 1, 1, 1, 1, 1, 1, 1, 1, 1, 1, 1, 1, 1, 1, 1, 1, 1, 1, 1, 1, 1, 1, 1, 1, 1, 1, 1, 1, 1, 1, 1, 1, 1, 1, 1, 1, 1, 1, 0, 0, 0, 0, 0, 0, 0, 0, 0, 0, 0, 0, 0, 0, 0, 0])
me_sphere_001.materials.append(mat_body)
me_sphere_001.materials.append(mat_top)
me_sphere_001.use_remesh_preserve_volume = False
me_sphere_001.use_remesh_preserve_attributes = False
me_sphere_001.use_mirror_vertex_groups = False
me_sphere_001.update()
me_cube_001 = bpy.data.meshes.new('Cube.001')
me_cube_001.from_pydata([(-3.0, 7.0, 0.0), (-3.0, 7.0, 4.3), (3.0, 7.0, 0.0), (3.0, 7.0, 4.3), (-3.0, -2.0, 0.0), (-3.0, -2.0, 4.3), (3.0, -2.0, 0.0), (3.0, -2.0, 4.3), (-3.0, 7.0, 4.5), (3.0, 7.0, 4.5), (3.0, -2.0, 4.5), (-3.0, -2.0, 4.5), (-2.0, 7.0, 6.0), (2.0, 7.0, 6.0), (2.0, -2.0, 6.0), (-2.0, -2.0, 6.0), (0.1, -2.1, 5.85), (0.1, 7.0, 7.5), (0.1, -2.0, 7.5), (0.1, -2.1, 6.0), (2.124, 7.0, 6.157), (2.124, -2.0, 6.157), (0.2239, 7.0, 7.657), (0.2239, -2.0, 7.657), (3.166, 7.0, 4.611), (3.166, -2.0, 4.611), (2.166, 7.0, 6.111), (2.166, -2.0, 6.111), (-3.166, -2.0, 4.611), (-3.166, 7.0, 4.611), (-2.166, -2.0, 6.111), (-2.166, 7.0, 6.111), (-2.124, -2.0, 6.157), (-2.124, 7.0, 6.157), (-0.2239, -2.0, 7.657), (0.1, -2.1, 4.5), (3.555, 7.0, 3.668), (3.555, -2.0, 3.668), (3.721, 7.0, 3.779), (3.721, -2.0, 3.779), (-3.555, -2.0, 3.668), (-3.555, 7.0, 3.668), (-3.721, -2.0, 3.779), (-3.721, 7.0, 3.779), (-3.0, -2.4, 4.5), (-2.0, -2.4, 6.0), (2.0, -2.4, 6.0), (3.0, -2.4, 4.5), (0.1, -2.4, 7.5), (0.1, -2.1, 4.3), (0.2239, -2.4, 7.657), (2.124, -2.4, 6.157), (2.166, -2.4, 6.111), (3.166, -2.4, 4.611), (-3.166, -2.4, 4.611), (-2.166, -2.4, 6.111), (-0.1, -2.1, 5.85), (-2.124, -2.4, 6.157), (3.721, -2.4, 3.779), (3.555, -2.4, 3.668), (-3.555, -2.4, 3.668), (-3.721, -2.4, 3.779), (-2.0, 7.4, 6.0), (-3.0, 7.4, 4.5), (3.0, 7.4, 4.5), (2.0, 7.4, 6.0), (2.1, -2.1, 5.85), (-0.1, 7.4, 7.5), (2.124, 7.4, 6.157), (0.2239, 7.4, 7.657), (3.166, 7.4, 4.611), (2.166, 7.4, 6.111), (-2.166, 7.4, 6.111), (-3.166, 7.4, 4.611), (-2.124, 7.4, 6.157), (2.0, -2.1, 6.0), (3.721, 7.4, 3.779), (3.555, 7.4, 3.668), (-3.721, 7.4, 3.779), (-3.555, 7.4, 3.668), (-2.1, -2.0, 5.85), (-2.1, 7.0, 5.85), (2.1, 7.0, 5.85), (2.1, -2.0, 5.85), (2.266, 7.0, 5.961), (2.266, -2.0, 5.961), (-2.266, -2.0, 5.961), (-2.266, 7.0, 5.961), (-2.1, -2.4, 5.85), (2.1, -2.4, 5.85), (2.266, -2.4, 5.961), (-2.266, -2.4, 5.961), (-2.1, 7.4, 5.85), (2.1, 7.4, 5.85), (2.266, 7.4, 5.961), (-2.266, 7.4, 5.961), (0.1, 7.0, 4.3), (0.1, 7.0, 0.0), (0.1, -2.0, 4.3), (2.325, -2.075, 1.7), (0.1, 7.0, 4.5), (0.1, -2.0, 4.5), (0.1, 7.0, 6.0), (0.1, -2.0, 6.0), (-2.1, -2.1, 5.85), (-2.0, -2.1, 6.0), (-0.1, -2.1, 6.0), (0.1, 7.4, 7.5), (3.0, -2.1, 4.3), (3.0, -2.1, 4.5), (-3.0, -2.1, 4.5), (-0.1, -2.1, 4.5), (0.1, 7.0, 5.85), (0.1, -2.0, 5.85), (-0.1, 7.0, 0.0), (-0.1, -2.0, 4.3), (-0.1, -2.0, 4.5), (-0.1, -2.0, 6.0), (-0.1, -2.0, 7.5), (-3.0, -2.1, 4.3), (-0.2239, -2.4, 7.657), (-0.2239, 7.0, 7.657), (-0.1, -2.4, 7.5), (-0.1, -2.0, 5.85), (-0.1, 7.0, 4.3), (2.325, -2.0, 1.7), (-0.1, 7.0, 4.5), (-0.1, 7.0, 6.0), (-0.1, 7.0, 7.5), (-0.1, -2.1, 4.3), (-0.2239, 7.4, 7.657), (-0.1, 7.0, 5.85), (-0.1, -2.1, 7.5), (0.1, -2.1, 7.5), (-2.5, -2.1, 0.0), (1.575, -2.0, 2.7), (-2.5, -2.0, 0.0), (1.575, -2.0, 1.7), (-2.3, -2.1, 0.0), (-2.3, -2.1, 3.0), (-2.3, -2.0, 0.0), (-2.3, -2.0, 3.0), (0.8, -2.1, 0.0), (0.8, -2.0, 0.0), (1.0, -2.1, 0.0), (1.575, -2.075, 2.7), (1.0, -2.0, 0.0), (1.0, -2.0, 3.2), (-2.5, -2.1, 3.2), (-2.5, -2.0, 3.2), (1.575, -2.075, 1.7), (1.475, -2.0, 2.8), (2.425, -2.075, 1.6), (1.475, -2.0, 1.6), (1.475, -2.075, 2.8), (1.0, -2.1, 3.2), (0.8, -2.0, 3.0), (0.8, -2.1, 3.0), (2.425, -2.0, 1.6), (1.475, -2.075, 1.6), (2.325, -2.0, 2.7), (2.325, -2.075, 2.7), (0.99, -2.0, 4.92), (2.425, -2.075, 2.8), (0.99, -2.0, 5.48), (1.41, -2.0, 4.92), (1.41, -2.049, 4.92), (2.425, -2.0, 2.8), (0.99, -2.049, 5.48), (0.99, -2.049, 4.92), (0.934, -2.0, 5.536), (1.466, -2.049, 4.864), (0.934, -2.0, 4.864), (0.934, -2.049, 5.536), (1.466, -2.0, 4.864), (0.934, -2.049, 4.864), (1.41, -2.0, 5.48), (1.41, -2.049, 5.48), (1.466, -2.049, 5.536), (1.466, -2.0, 5.536), (-1.571, -2.001, 4.906), (-1.571, -2.001, 5.494), (-1.13, -2.001, 4.906), (-1.13, -2.049, 4.906), (-1.571, -2.049, 5.494), (-1.571, -2.049, 4.906), (-1.629, -2.001, 5.553), (-1.071, -2.049, 4.847), (-1.629, -2.001, 4.847), (-1.629, -2.049, 5.553), (-1.071, -2.001, 4.847), (-1.629, -2.049, 4.847), (-1.13, -2.001, 5.494), (-1.13, -2.049, 5.494), (-1.071, -2.049, 5.553), (-1.071, -2.001, 5.553), (3.0, -0.425, 2.8), (3.05, -0.425, 2.8), (3.05, -0.525, 2.7), (3.0, -0.525, 2.7), (3.05, -1.375, 1.6), (3.0, -0.425, 1.6), (3.05, -1.375, 2.8), (3.0, -1.375, 1.6), (3.05, -0.425, 1.6), (3.0, -1.375, 2.8), (3.05, -1.275, 1.7), (3.05, -1.275, 2.7), (3.0, -1.275, 1.7), (3.0, -1.275, 2.7), (3.0, -0.525, 1.7), (3.05, -0.525, 1.7), (3.0, 1.875, 2.8), (3.05, 1.875, 2.8), (3.05, 1.775, 2.7), (3.0, 1.775, 2.7), (3.05, 0.925, 1.6), (3.0, 1.875, 1.6), (3.05, 0.925, 2.8), (3.0, 0.925, 1.6), (3.05, 1.875, 1.6), (3.0, 0.925, 2.8), (3.05, 1.025, 1.7), (3.05, 1.025, 2.7), (3.0, 1.025, 1.7), (3.0, 1.025, 2.7), (3.0, 1.775, 1.7), (3.05, 1.775, 1.7), (3.0, 4.075, 2.8), (3.05, 4.075, 2.8), (3.05, 3.975, 2.7), (3.0, 3.975, 2.7), (3.05, 3.125, 1.6), (3.0, 4.075, 1.6), (3.05, 3.125, 2.8), (3.0, 3.125, 1.6), (3.05, 4.075, 1.6), (3.0, 3.125, 2.8), (3.05, 3.225, 1.7), (3.05, 3.225, 2.7), (3.0, 3.225, 1.7), (3.0, 3.225, 2.7), (3.0, 3.975, 1.7), (3.05, 3.975, 1.7), (3.0, 6.275, 2.8), (3.05, 6.275, 2.8), (3.05, 6.175, 2.7), (3.0, 6.175, 2.7), (3.05, 5.325, 1.6), (3.0, 6.275, 1.6), (3.05, 5.325, 2.8), (3.0, 5.325, 1.6), (3.05, 6.275, 1.6), (3.0, 5.325, 2.8), (3.05, 5.425, 1.7), (3.05, 5.425, 2.7), (3.0, 5.425, 1.7), (3.0, 5.425, 2.7), (3.0, 6.175, 1.7), (3.05, 6.175, 1.7), (-3.0, 5.325, 2.8), (-3.05, 5.325, 2.8), (-3.05, 5.425, 2.7), (-3.0, 5.425, 2.7), (-3.05, 6.275, 1.6), (-3.0, 5.325, 1.6), (-3.05, 6.275, 2.8), (-3.0, 6.275, 1.6), (-3.05, 5.325, 1.6), (-3.0, 6.275, 2.8), (-3.05, 6.175, 1.7), (-3.05, 6.175, 2.7), (-3.0, 6.175, 1.7), (-3.0, 6.175, 2.7), (-3.0, 5.425, 1.7), (-3.05, 5.425, 1.7), (-3.0, 3.125, 2.8), (-3.05, 3.125, 2.8), (-3.05, 3.225, 2.7), (-3.0, 3.225, 2.7), (-3.05, 4.075, 1.6), (-3.0, 3.125, 1.6), (-3.05, 4.075, 2.8), (-3.0, 4.075, 1.6), (-3.05, 3.125, 1.6), (-3.0, 4.075, 2.8), (-3.05, 3.975, 1.7), (-3.05, 3.975, 2.7), (-3.0, 3.975, 1.7), (-3.0, 3.975, 2.7), (-3.0, 3.225, 1.7), (-3.05, 3.225, 1.7), (-3.0, 0.925, 2.8), (-3.05, 0.925, 2.8), (-3.05, 1.025, 2.7), (-3.0, 1.025, 2.7), (-3.05, 1.875, 1.6), (-3.0, 0.925, 1.6), (-3.05, 1.875, 2.8), (-3.0, 1.875, 1.6), (-3.05, 0.925, 1.6), (-3.0, 1.875, 2.8), (-3.05, 1.775, 1.7), (-3.05, 1.775, 2.7), (-3.0, 1.775, 1.7), (-3.0, 1.775, 2.7), (-3.0, 1.025, 1.7), (-3.05, 1.025, 1.7), (-3.0, -1.375, 2.8), (-3.05, -1.375, 2.8), (-3.05, -1.275, 2.7), (-3.0, -1.275, 2.7), (-3.05, -0.425, 1.6), (-3.0, -1.375, 1.6), (-3.05, -0.425, 2.8), (-3.0, -0.425, 1.6), (-3.05, -1.375, 1.6), (-3.0, -0.425, 2.8), (-3.05, -0.525, 1.7), (-3.05, -0.525, 2.7), (-3.0, -0.525, 1.7), (-3.0, -0.525, 2.7), (-3.0, -1.275, 1.7), (-3.05, -1.275, 1.7), (0.1, 7.1, 4.3), (3.0, 7.1, 4.3), (0.1, 7.1, 4.5), (3.0, 7.1, 4.5), (-3.0, 7.1, 4.5), (-3.0, 7.1, 4.3), (0.1, 7.1, 6.0), (2.0, 7.1, 6.0), (-2.0, 7.1, 6.0), (-2.1, 7.1, 5.85), (2.1, 7.1, 5.85), (0.1, 7.1, 5.85), (-0.1, 7.1, 4.3), (-0.1, 7.1, 4.5), (-0.1, 7.1, 6.0), (-0.1, 7.1, 5.85), (0.1, 7.1, 0.0), (-0.1, 7.1, 0.0), (-0.1, 7.1, 7.5), (0.1, 7.1, 7.5), (3.0, 4.75, 4.3), (3.0, 2.5, 4.3), (3.0, 0.25, 4.3), (3.0, 0.25, 0.0), (3.0, 2.5, 0.0), (3.0, 4.75, 0.0), (-3.0, 0.25, 4.3), (-3.0, 2.5, 4.3), (-3.0, 4.75, 4.3), (-3.0, 4.75, 0.0), (-3.0, 2.5, 0.0), (-3.0, 0.25, 0.0), (3.0, 4.75, 4.5), (3.0, 2.5, 4.5), (3.0, 0.25, 4.5), (-3.0, 0.25, 4.5), (-3.0, 2.5, 4.5), (-3.0, 4.75, 4.5), (2.124, 4.75, 6.157), (2.124, 2.5, 6.157), (2.124, 0.25, 6.157), (0.2239, 4.75, 7.657), (0.2239, 2.5, 7.657), (0.2239, 0.25, 7.657), (3.166, 4.75, 4.611), (3.166, 2.5, 4.611), (3.166, 0.25, 4.611), (2.166, 4.75, 6.111), (2.166, 2.5, 6.111), (2.166, 0.25, 6.111), (-3.166, 0.25, 4.611), (-3.166, 2.5, 4.611), (-3.166, 4.75, 4.611), (-2.166, 0.25, 6.111), (-2.166, 2.5, 6.111), (-2.166, 4.75, 6.111), (-2.124, 0.25, 6.157), (-2.124, 2.5, 6.157), (-2.124, 4.75, 6.157), (3.555, 4.75, 3.668), (3.555, 2.5, 3.668), (3.555, 0.25, 3.668), (3.721, 4.75, 3.779), (3.721, 2.5, 3.779), (3.721, 0.25, 3.779), (-3.555, 0.25, 3.668), (-3.555, 2.5, 3.668), (-3.555, 4.75, 3.668), (-3.721, 0.25, 3.779), (-3.721, 2.5, 3.779), (-3.721, 4.75, 3.779), (-2.266, 0.25, 5.961), (-2.266, 2.5, 5.961), (-2.266, 4.75, 5.961), (2.266, 4.75, 5.961), (2.266, 2.5, 5.961), (2.266, 0.25, 5.961), (-0.2239, 0.25, 7.657), (-0.2239, 2.5, 7.657), (-0.2239, 4.75, 7.657)], [], [(96, 3, 2, 97), (6, 203, 205, 7), (147, 155, 144, 146), (299, 301, 351, 354), (350, 5, 11, 359), (376, 29, 43, 394), (344, 3, 9, 356), (82, 112, 335, 334), (62, 92, 95, 72), (26, 84, 94, 71), (14, 103, 19, 75), (126, 131, 339, 337), (362, 20, 22, 365), (82, 13, 65, 93), (71, 68, 20, 26), (398, 84, 26, 371), (38, 36, 77, 76), (87, 31, 72, 95), (42, 40, 60, 61), (395, 86, 30, 377), (68, 71, 65), (52, 27, 21, 51), (52, 51, 46), (57, 32, 30, 55), (18, 14, 46, 48), (383, 36, 38, 386), (356, 9, 36, 383), (370, 25, 39, 388), (389, 40, 42, 392), (359, 11, 40, 389), (81, 8, 63, 92), (85, 27, 52, 90), (48, 46, 51, 50), (89, 47, 53, 90), (88, 45, 55, 91), (53, 47, 59, 58), (44, 54, 61, 60), (37, 39, 58, 59), (83, 10, 47, 89), (55, 45, 57), (28, 42, 61, 54), (10, 37, 59, 47), (74, 62, 72), (40, 11, 44, 60), (39, 25, 53, 58), (80, 15, 45, 88), (21, 23, 50, 51), (86, 28, 54, 91), (93, 65, 71, 94), (64, 70, 76, 77), (92, 63, 73, 95), (73, 63, 79, 78), (362, 371, 26, 20), (74, 72, 31, 33), (41, 43, 78, 79), (24, 38, 76, 70), (43, 29, 73, 78), (36, 9, 64, 77), (377, 30, 32, 380), (22, 20, 68, 69), (8, 41, 79, 63), (84, 24, 70, 94), (64, 93, 94, 70), (30, 86, 91, 55), (11, 80, 88, 44), (14, 83, 89, 46), (44, 88, 91, 54), (46, 89, 90, 52), (25, 85, 90, 53), (12, 81, 92, 62), (374, 28, 86, 395), (29, 87, 95, 73), (368, 24, 84, 398), (9, 82, 93, 64), (126, 8, 81, 131), (80, 186, 195, 123), (7, 10, 109, 108), (9, 100, 112, 82), (118, 117, 106, 132), (123, 116, 111, 56), (11, 5, 119, 110), (101, 113, 16, 35), (117, 15, 105, 106), (113, 83, 66, 16), (98, 7, 108, 49), (5, 115, 129, 119), (17, 102, 330, 343), (96, 97, 340, 324), (80, 123, 56, 104), (139, 148, 134, 138), (112, 100, 326, 335), (1, 124, 114, 0), (115, 98, 49, 129), (103, 18, 133, 19), (116, 11, 110, 111), (106, 19, 133, 132), (104, 56, 106, 105), (119, 129, 111, 110), (129, 49, 35, 111), (56, 16, 19, 106), (111, 35, 16, 56), (116, 190, 188, 11), (12, 127, 338, 332), (16, 66, 75, 19), (49, 108, 109, 35), (401, 367, 366, 402), (8, 126, 337, 328), (148, 149, 136, 134), (103, 14, 18), (127, 12, 128), (33, 121, 130, 74), (380, 32, 34, 401), (34, 32, 57, 120), (45, 122, 120, 57), (15, 118, 122, 45), (67, 62, 74, 130), (65, 107, 69, 68), (128, 12, 62, 67), (13, 17, 107, 65), (403, 365, 22, 121), (130, 121, 22, 69), (118, 18, 48, 122), (120, 122, 48, 50), (128, 67, 107, 17), (34, 120, 50, 23), (13, 102, 17), (10, 101, 35, 109), (15, 117, 118), (107, 67, 130, 69), (102, 13, 331, 330), (145, 135, 160, 161), (141, 139, 138, 140), (137, 150, 99, 125), (148, 139, 157, 155), (145, 154, 159, 150), (135, 145, 150, 137), (164, 168, 169, 162), (157, 156, 143, 142), (168, 173, 175, 169), (150, 159, 152, 99), (159, 153, 158, 152), (154, 151, 153, 159), (6, 7, 167, 158), (98, 147, 7), (171, 174, 179, 178), (139, 141, 156, 157), (115, 147, 98), (167, 7, 147, 151), (4, 136, 149, 5), (5, 149, 147, 115), (155, 157, 142, 144), (149, 148, 155, 147), (170, 173, 178, 179), (177, 176, 179, 178), (166, 171, 178, 177), (154, 145, 161, 163), (173, 168, 177, 178), (173, 170, 172, 175), (175, 172, 174, 171), (169, 175, 171, 166), (99, 152, 163, 161), (161, 160, 167, 163), (151, 154, 163, 167), (162, 169, 166, 165), (168, 164, 176, 177), (152, 158, 167, 163), (125, 99, 161, 160), (165, 166, 177, 176), (181, 184, 185, 180), (184, 189, 191, 185), (187, 190, 195, 194), (186, 189, 194, 195), (193, 192, 195, 194), (183, 187, 194, 193), (189, 184, 193, 194), (189, 186, 188, 191), (191, 188, 190, 187), (185, 191, 187, 183), (180, 185, 183, 182), (184, 181, 192, 193), (182, 183, 193, 192), (210, 211, 198, 199), (204, 201, 196, 197), (205, 202, 197, 196), (198, 199, 196, 197), (211, 204, 197, 198), (202, 207, 198, 197), (202, 205, 203, 200), (200, 203, 201, 204), (206, 200, 204, 211), (209, 207, 206, 208), (207, 202, 200, 206), (208, 206, 211, 210), (207, 209, 199, 198), (226, 227, 214, 215), (220, 217, 212, 213), (221, 218, 213, 212), (214, 215, 212, 213), (227, 220, 213, 214), (218, 223, 214, 213), (218, 221, 219, 216), (216, 219, 217, 220), (222, 216, 220, 227), (225, 223, 222, 224), (223, 218, 216, 222), (224, 222, 227, 226), (223, 225, 215, 214), (242, 243, 230, 231), (236, 233, 228, 229), (237, 234, 229, 228), (230, 231, 228, 229), (243, 236, 229, 230), (234, 239, 230, 229), (234, 237, 235, 232), (232, 235, 233, 236), (238, 232, 236, 243), (241, 239, 238, 240), (239, 234, 232, 238), (240, 238, 243, 242), (239, 241, 231, 230), (258, 259, 246, 247), (252, 249, 244, 245), (253, 250, 245, 244), (246, 245, 244, 247), (259, 252, 245, 246), (250, 255, 246, 245), (250, 253, 251, 248), (248, 251, 249, 252), (254, 248, 252, 259), (257, 255, 254, 256), (255, 250, 248, 254), (256, 254, 259, 258), (255, 257, 247, 246), (274, 275, 262, 263), (268, 265, 260, 261), (269, 266, 261, 260), (262, 263, 260, 261), (275, 268, 261, 262), (266, 271, 262, 261), (266, 269, 267, 264), (264, 267, 265, 268), (270, 264, 268, 275), (273, 271, 270, 272), (271, 266, 264, 270), (272, 270, 275, 274), (271, 273, 263, 262), (290, 291, 278, 279), (284, 281, 276, 277), (285, 282, 277, 276), (278, 279, 276, 277), (291, 284, 277, 278), (282, 287, 278, 277), (282, 285, 283, 280), (280, 283, 281, 284), (286, 280, 284, 291), (289, 287, 286, 288), (287, 282, 280, 286), (288, 286, 291, 290), (287, 289, 279, 278), (306, 307, 294, 295), (300, 297, 292, 293), (301, 298, 293, 292), (294, 295, 292, 293), (307, 300, 293, 294), (298, 303, 294, 293), (298, 301, 299, 296), (296, 299, 297, 300), (302, 296, 300, 307), (305, 303, 302, 304), (303, 298, 296, 302), (304, 302, 307, 306), (303, 305, 295, 294), (322, 323, 310, 311), (316, 313, 308, 309), (317, 314, 309, 308), (310, 311, 308, 309), (323, 316, 309, 310), (314, 319, 310, 309), (314, 317, 315, 312), (312, 315, 313, 316), (318, 312, 316, 323), (321, 319, 318, 320), (319, 314, 312, 318), (320, 318, 323, 322), (319, 321, 311, 310), (336, 329, 328, 337), (339, 333, 332, 338), (334, 335, 330, 331), (325, 324, 326, 327), (336, 324, 340, 341), (326, 337, 339, 335), (335, 339, 338, 330), (324, 336, 337, 326), (330, 338, 342, 343), (33, 382, 403, 121), (3, 96, 324, 325), (127, 128, 342, 338), (1, 8, 328, 329), (131, 81, 333, 339), (9, 3, 325, 327), (124, 1, 329, 336), (402, 366, 365, 403), (114, 124, 336, 341), (34, 23, 367, 401), (100, 9, 327, 326), (382, 381, 402, 403), (381, 380, 401, 402), (25, 370, 400, 85), (370, 369, 399, 400), (369, 368, 398, 399), (29, 376, 397, 87), (376, 375, 396, 397), (375, 374, 395, 396), (31, 379, 382, 33), (379, 378, 381, 382), (378, 377, 380, 381), (21, 27, 373, 364), (364, 373, 372, 363), (363, 372, 371, 362), (8, 361, 391, 41), (361, 360, 390, 391), (360, 359, 389, 390), (41, 391, 394, 43), (391, 390, 393, 394), (390, 389, 392, 393), (24, 368, 386, 38), (368, 369, 387, 386), (369, 370, 388, 387), (10, 358, 385, 37), (358, 357, 384, 385), (357, 356, 383, 384), (37, 385, 388, 39), (385, 384, 387, 388), (384, 383, 386, 387), (87, 397, 379, 31), (397, 396, 378, 379), (396, 395, 377, 378), (85, 400, 373, 27), (400, 399, 372, 373), (399, 398, 371, 372), (21, 364, 367, 23), (364, 363, 366, 367), (363, 362, 365, 366), (7, 346, 358, 10), (346, 345, 357, 358), (345, 344, 356, 357), (28, 374, 392, 42), (374, 375, 393, 392), (375, 376, 394, 393), (1, 352, 361, 8), (352, 351, 360, 361), (351, 350, 359, 360), (4, 5, 308, 313), (297, 355, 350, 292), (355, 315, 317, 350), (346, 347, 219, 221), (233, 349, 344, 228), (217, 348, 345, 212), (201, 347, 346, 196), (201, 203, 6, 347), (7, 205, 196, 346), (146, 153, 151, 147), (217, 219, 347, 348), (346, 221, 212, 345), (251, 253, 344, 349), (2, 3, 244, 249), (344, 253, 244, 3), (249, 251, 349, 2), (235, 237, 345, 348), (237, 228, 344, 345), (235, 348, 349, 233), (158, 153, 146, 6), (281, 354, 351, 276), (283, 285, 352, 353), (285, 276, 351, 352), (283, 353, 354, 281), (317, 308, 5, 350), (315, 355, 4, 313), (301, 292, 350, 351), (297, 299, 354, 355), (265, 353, 352, 260), (0, 267, 269, 1), (1, 269, 260, 352), (267, 0, 353, 265), (116, 123, 195, 190), (11, 188, 186, 80), (101, 172, 170, 113), (10, 83, 179, 174), (10, 174, 172, 101), (113, 170, 179, 83), (306, 295, 305, 304), (290, 279, 289, 288), (322, 311, 321, 320), (274, 263, 273, 272), (140, 143, 156, 141), (181, 180, 182, 192), (164, 162, 165, 176), (135, 137, 125, 160), (210, 199, 209, 208), (226, 215, 225, 224), (242, 231, 241, 240), (258, 247, 257, 256)])
me_cube_001.polygons.foreach_set('material_index', [0, 0, 2, 0, 0, 1, 0, 2, 1, 1, 2, 2, 1, 1, 1, 1, 1, 1, 1, 1, 1, 1, 1, 1, 1, 1, 1, 1, 1, 1, 1, 1, 1, 1, 1, 1, 1, 1, 1, 1, 1, 1, 1, 1, 1, 1, 1, 1, 1, 1, 1, 1, 1, 1, 1, 1, 1, 1, 1, 1, 1, 1, 1, 1, 1, 1, 1, 1, 1, 1, 1, 1, 1, 1, 0, 0, 2, 0, 2, 2, 2, 2, 2, 2, 2, 2, 2, 2, 2, 2, 2, 0, 2, 2, 2, 2, 2, 2, 2, 2, 2, 0, 2, 2, 2, 1, 2, 2, 0, 0, 1, 1, 1, 1, 1, 1, 1, 1, 1, 1, 1, 1, 1, 1, 1, 0, 2, 0, 1, 2, 2, 2, 2, 2, 2, 2, 2, 2, 2, 2, 2, 2, 0, 0, 2, 2, 0, 0, 0, 0, 2, 2, 2, 2, 2, 2, 2, 2, 2, 2, 2, 2, 2, 2, 2, 2, 2, 2, 2, 2, 2, 2, 2, 2, 2, 2, 2, 2, 2, 2, 2, 2, 2, 2, 2, 2, 2, 2, 2, 2, 2, 2, 2, 2, 2, 2, 2, 2, 2, 2, 2, 2, 2, 2, 2, 2, 2, 2, 2, 2, 2, 2, 2, 2, 2, 2, 2, 2, 2, 2, 2, 2, 2, 2, 2, 2, 2, 2, 2, 2, 2, 2, 2, 2, 2, 2, 2, 2, 2, 2, 2, 2, 2, 2, 2, 2, 2, 2, 2, 2, 2, 2, 2, 2, 2, 2, 2, 2, 2, 2, 2, 2, 2, 2, 2, 2, 2, 2, 2, 2, 2, 2, 2, 2, 2, 2, 2, 2, 2, 2, 2, 2, 2, 2, 2, 2, 2, 2, 2, 2, 2, 2, 2, 2, 1, 2, 2, 2, 2, 2, 2, 1, 2, 1, 2, 1, 1, 1, 1, 1, 1, 1, 1, 1, 1, 1, 1, 1, 1, 1, 1, 1, 1, 1, 1, 1, 1, 1, 1, 1, 1, 1, 1, 1, 1, 1, 1, 1, 1, 1, 1, 1, 1, 0, 0, 0, 1, 1, 1, 0, 0, 0, 0, 0, 0, 0, 0, 0, 0, 0, 0, 0, 0, 0, 0, 0, 0, 0, 0, 0, 0, 0, 0, 0, 0, 0, 0, 0, 0, 0, 0, 0, 0, 0, 0, 0, 0, 0, 0, 0, 3, 3, 3, 3, 3, 3, 3, 3, 3, 3, 3, 3])
me_cube_001.materials.append(mat_barn)
me_cube_001.materials.append(mat_roof)
me_cube_001.materials.append(mat_beams)
me_cube_001.materials.append(mat_inside)
me_cube_001.use_remesh_preserve_volume = False
me_cube_001.use_remesh_preserve_attributes = False
me_cube_001.use_mirror_vertex_groups = False
me_cube_001.update()

# ---- objects
ob_hay = bpy.data.objects.new('Hay', me_sphere_002)
ob_cylinder_004 = bpy.data.objects.new('Cylinder.004', me_cylinder_004)
ob_cylinder_003 = bpy.data.objects.new('Cylinder.003', me_cylinder_003)
ob_cylinder_002 = bpy.data.objects.new('Cylinder.002', me_cylinder_002)
ob_cylinder_001 = bpy.data.objects.new('Cylinder.001', me_cylinder_001)
ob_cylinder = bpy.data.objects.new('Cylinder', me_cylinder)
ob_chickenpen = bpy.data.objects.new('ChickenPen', me_cube_010)
ob_fence = bpy.data.objects.new('Fence', me_cube_005)
ob_silo = bpy.data.objects.new('Silo', me_sphere_001)
ob_barn = bpy.data.objects.new('Barn', me_cube_001)

# ---- transforms, parenting, visibility, modifiers, constraints
ob_hay.location = (0.0, 0.0, 0.0)
ob_hay.lineart.crease_threshold = 0.0
ob_cylinder_004.location = (0.0, 0.0, 0.0)
ob_cylinder_004.lineart.crease_threshold = 0.0
ob_cylinder_003.location = (0.0, 0.0, 0.0)
ob_cylinder_003.lineart.crease_threshold = 0.0
ob_cylinder_002.location = (0.0, 0.0, 0.0)
ob_cylinder_002.lineart.crease_threshold = 0.0
ob_cylinder_001.location = (0.0, 0.0, 0.0)
ob_cylinder_001.lineart.crease_threshold = 0.0
ob_cylinder.location = (0.0, 0.0, 0.0)
ob_cylinder.lineart.crease_threshold = 0.0
ob_chickenpen.location = (0.0, 0.0, 0.0)
ob_chickenpen.lineart.crease_threshold = 0.0
ob_fence.location = (0.0, 0.0, 0.0)
ob_fence.lineart.crease_threshold = 0.0
ob_silo.location = (0.0, 0.0, 0.0)
ob_silo.lineart.crease_threshold = 0.0
ob_barn.location = (0.0, 0.0, 0.0)
ob_barn.lineart.crease_threshold = 0.0

# ---- collection membership
col_collection_1.objects.link(ob_hay)
col_collection_1.objects.link(ob_cylinder_004)
col_collection_1.objects.link(ob_cylinder_003)
col_collection_1.objects.link(ob_cylinder_002)
col_collection_1.objects.link(ob_cylinder_001)
col_collection_1.objects.link(ob_cylinder)
col_collection_1.objects.link(ob_chickenpen)
col_collection_1.objects.link(ob_fence)
col_collection_1.objects.link(ob_silo)
col_collection_1.objects.link(ob_barn)

# ---- scene / render settings (as saved in the file)
scene.frame_start = 1; scene.frame_end = 250; scene.frame_set(1)
scene.render.engine = 'BLENDER_EEVEE_NEXT'
scene.render.resolution_percentage = 50
scene.render.dither_intensity = 0.0
scene.cycles.use_denoising = False
scene.cycles.samples = 10
scene.cycles.sampling_pattern = 'TABULATED_SOBOL'
scene.cycles.light_sampling_threshold = 0.0
scene.cycles.use_adaptive_sampling = False
scene.cycles.use_light_tree = False
scene.cycles.blur_glossy = 0.0
scene.cycles.pixel_filter_type = 'GAUSSIAN'
scene.cycles.sample_clamp_indirect = 0.0
scene.view_settings.view_transform = 'Standard'
bpy.context.view_layer.update()

# ---- added for rendering (the .blend has no active camera and no usable light): camera, sun
cam_auto = bpy.data.cameras.new('AutoCamera')
cam_auto.lens = 50.0
cam_auto.sensor_width = 36.0
cam_auto.clip_end = 1000.0
ob_auto_camera = bpy.data.objects.new('AutoCamera', cam_auto)
scene.collection.objects.link(ob_auto_camera)
ob_auto_camera.location = (31.9926, -32.9061, 32.1451)
ob_auto_camera.rotation_euler = (1.09748, -7.21219e-08, 0.694738)
scene.camera = ob_auto_camera
light_auto_sun = bpy.data.lights.new('AutoSun', 'SUN')
light_auto_sun.energy = 3.0
light_auto_sun.angle = 0.0523599
ob_auto_sun = bpy.data.objects.new('AutoSun', light_auto_sun)
scene.collection.objects.link(ob_auto_sun)
ob_auto_sun.rotation_euler = (0.872665, 0.174533, 0.523599)
bpy.context.view_layer.update()
